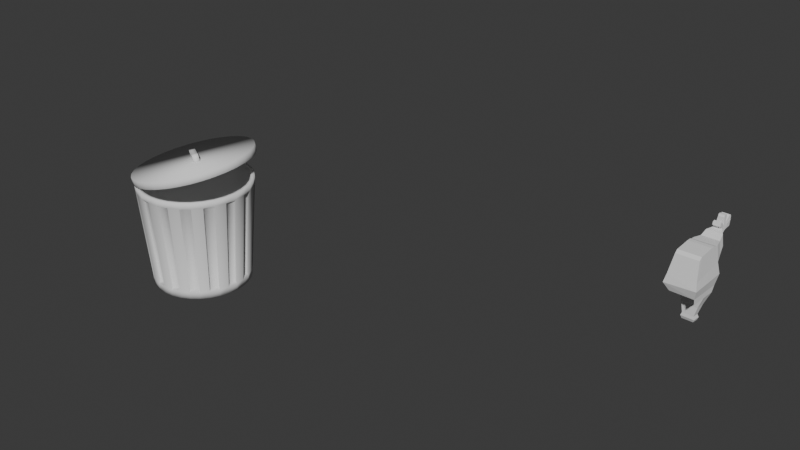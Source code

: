 # Source: Racoon8.blend  (saved by Blender 4.1.24; exported with 4.5.12 LTS)
import bpy
from mathutils import Matrix  # noqa: F401  (used for matrix-valued properties, if any)

bpy.ops.wm.read_factory_settings(use_empty=True)
scene = bpy.context.scene
scene.name = 'Scene'

# ---- collections
col_collection = bpy.data.collections.new('Collection'); scene.collection.children.link(col_collection)

# ---- world
world_world = bpy.data.worlds.new('World'); scene.world = world_world
world_world.use_nodes = True; world_world.node_tree.nodes.clear()
_N = world_world.node_tree.nodes; _L = world_world.node_tree.links
n0 = _N.new('ShaderNodeOutputWorld'); n0.name = 'World Output'; n0.location = (300, 300)
n1 = _N.new('ShaderNodeBackground'); n1.name = 'Background'; n1.location = (10, 300)
n1.inputs[0].default_value = (0.05088, 0.05088, 0.05088, 1.0)
_L.new(n1.outputs[0], n0.inputs[0])
n0.is_active_output = True
world_world.color = (0.05088, 0.05088, 0.05088)
world_world.use_sun_shadow = False
world_world.sun_shadow_jitter_overblur = 0.0

# ---- meshes
me_circle = bpy.data.meshes.new('Circle')
me_circle.from_pydata([(-1.879e-10, 0.9248, 0.005291), (-0.1804, 0.907, 0.005291), (-0.3539, 0.8544, 0.005291), (-0.5138, 0.7689, 0.005291), (-0.6539, 0.6539, 0.005291), (-0.7689, 0.5138, 0.005291), (-0.8544, 0.3539, 0.005291), (-0.907, 0.1804, 0.005291), (-0.9248, 3.006e-10, 0.005291), (-0.907, -0.1804, 0.005291), (-0.8544, -0.3539, 0.005291), (-0.7689, -0.5138, 0.005291), (-0.6539, -0.6539, 0.005291), (-0.5138, -0.7689, 0.005291), (-0.3539, -0.8544, 0.005291), (-0.1804, -0.907, 0.005291), (-1.879e-10, -0.9248, 0.005291), (0.1804, -0.907, 0.005291), (0.3539, -0.8544, 0.005291), (0.5138, -0.7689, 0.005291), (0.6539, -0.6539, 0.005291), (0.7689, -0.5138, 0.005291), (0.8544, -0.3539, 0.005291), (0.907, -0.1804, 0.005291), (0.9248, 3.006e-10, 0.005291), (0.907, 0.1804, 0.005291), (0.8544, 0.3539, 0.005291), (0.7689, 0.5138, 0.005291), (0.6539, 0.6539, 0.005291), (0.5138, 0.7689, 0.005291), (0.3539, 0.8544, 0.005291), (0.1804, 0.907, 0.005291), (-1.879e-10, 0.9248, 0.1354), (-0.1804, 0.907, 0.1354), (-0.3539, 0.8544, 0.1354), (-0.5138, 0.7689, 0.1354), (-0.6539, 0.6539, 0.1354), (-0.7689, 0.5138, 0.1354), (-0.8544, 0.3539, 0.1354), (-0.907, 0.1804, 0.1354), (-0.9248, 3.006e-10, 0.1354), (-0.907, -0.1804, 0.1354), (-0.8544, -0.3539, 0.1354), (-0.7689, -0.5138, 0.1354), (-0.6539, -0.6539, 0.1354), (-0.5138, -0.7689, 0.1354), (-0.3539, -0.8544, 0.1354), (-0.1804, -0.907, 0.1354), (-1.879e-10, -0.9248, 0.1354), (0.1804, -0.907, 0.1354), (0.3539, -0.8544, 0.1354), (0.5138, -0.7689, 0.1354), (0.6539, -0.6539, 0.1354), (0.7689, -0.5138, 0.1354), (0.8544, -0.3539, 0.1354), (0.907, -0.1804, 0.1354), (0.9248, 3.006e-10, 0.1354), (0.907, 0.1804, 0.1354), (0.8544, 0.3539, 0.1354), (0.7689, 0.5138, 0.1354), (0.6539, 0.6539, 0.1354), (0.5138, 0.7689, 0.1354), (0.3539, 0.8544, 0.1354), (0.1804, 0.907, 0.1354), (1.82e-08, 1.077, 2.004), (-0.2102, 1.057, 2.004), (-0.4123, 0.9954, 2.004), (-0.5986, 0.8958, 2.004), (-0.7618, 0.7618, 2.004), (-0.8958, 0.5986, 2.004), (-0.9954, 0.4123, 2.004), (-1.057, 0.2102, 2.004), (-1.077, -1.153e-09, 2.004), (-1.057, -0.2102, 2.004), (-0.9954, -0.4123, 2.004), (-0.8958, -0.5986, 2.004), (-0.7618, -0.7618, 2.004), (-0.5986, -0.8958, 2.004), (-0.4123, -0.9954, 2.004), (-0.2102, -1.057, 2.004), (1.82e-08, -1.077, 2.004), (0.2102, -1.057, 2.004), (0.4123, -0.9954, 2.004), (0.5986, -0.8958, 2.004), (0.7618, -0.7618, 2.004), (0.8958, -0.5986, 2.004), (0.9954, -0.4123, 2.004), (1.057, -0.2102, 2.004), (1.077, -1.153e-09, 2.004), (1.057, 0.2102, 2.004), (0.9954, 0.4123, 2.004), (0.8958, 0.5986, 2.004), (0.7618, 0.7618, 2.004), (0.5986, 0.8958, 2.004), (0.4123, 0.9954, 2.004), (0.2102, 1.057, 2.004), (0.2093, -1.052, 1.896), (1.714e-08, -1.073, 1.896), (-0.7587, 0.7587, 1.896), (-0.5961, 0.8921, 1.896), (0.2093, 1.052, 1.896), (0.4106, 0.9912, 1.896), (0.4106, -0.9912, 1.896), (-0.8921, 0.5961, 1.896), (1.714e-08, 1.073, 1.896), (0.5961, -0.8921, 1.896), (-0.9912, 0.4106, 1.896), (0.7587, -0.7587, 1.896), (-1.052, 0.2093, 1.896), (0.8921, -0.5961, 1.896), (-1.073, -1.087e-09, 1.896), (0.9912, -0.4106, 1.896), (-1.052, -0.2093, 1.896), (1.052, -0.2093, 1.896), (-0.9912, -0.4106, 1.896), (1.073, -1.087e-09, 1.896), (-0.8921, -0.5961, 1.896), (1.052, 0.2093, 1.896), (-0.7587, -0.7587, 1.896), (0.9912, 0.4106, 1.896), (-0.5961, -0.8921, 1.896), (0.8921, 0.5961, 1.896), (-0.4106, -0.9912, 1.896), (-0.2093, 1.052, 1.896), (0.7587, 0.7587, 1.896), (-0.2093, -1.052, 1.896), (-0.4106, 0.9912, 1.896), (0.5961, 0.8921, 1.896), (-0.3368, 0.813, 0.1754), (-0.1717, 0.8631, 0.1754), (-0.6223, 0.6223, 0.1754), (-0.4889, 0.7317, 0.1754), (-0.813, 0.3368, 0.1754), (-0.7317, 0.4889, 0.1754), (-0.88, 1.276e-10, 0.1754), (-0.8631, 0.1717, 0.1754), (-0.813, -0.3368, 0.1754), (-0.8631, -0.1717, 0.1754), (-0.6223, -0.6223, 0.1754), (-0.7317, -0.4889, 0.1754), (-0.3368, -0.813, 0.1754), (-0.4889, -0.7317, 0.1754), (-3.132e-10, -0.88, 0.1754), (-0.1717, -0.8631, 0.1754), (0.3368, -0.813, 0.1754), (0.1717, -0.8631, 0.1754), (0.6223, -0.6223, 0.1754), (0.4889, -0.7317, 0.1754), (0.813, -0.3368, 0.1754), (0.7317, -0.4889, 0.1754), (0.88, 1.276e-10, 0.1754), (0.8631, -0.1717, 0.1754), (0.813, 0.3368, 0.1754), (0.8631, 0.1717, 0.1754), (0.6223, 0.6223, 0.1754), (0.7317, 0.4889, 0.1754), (0.3368, 0.813, 0.1754), (0.4889, 0.7317, 0.1754), (-3.132e-10, 0.88, 0.1754), (0.1717, 0.8631, 0.1754), (1.616e-08, -1.02, 1.852), (-0.5667, 0.8482, 1.852), (0.3904, 0.9424, 1.852), (0.199, -1.0, 1.852), (-0.7213, 0.7213, 1.852), (0.199, 1.0, 1.852), (0.3904, -0.9424, 1.852), (-0.8482, 0.5667, 1.852), (1.616e-08, 1.02, 1.852), (0.5667, -0.8482, 1.852), (-0.9424, 0.3904, 1.852), (0.7213, -0.7213, 1.852), (-1.0, 0.199, 1.852), (0.8482, -0.5667, 1.852), (-1.02, -1.217e-09, 1.852), (0.9424, -0.3904, 1.852), (-1.0, -0.199, 1.852), (1.0, -0.199, 1.852), (-0.9424, -0.3904, 1.852), (1.02, -1.217e-09, 1.852), (-0.8482, -0.5667, 1.852), (1.0, 0.199, 1.852), (-0.7213, -0.7213, 1.852), (0.9424, 0.3904, 1.852), (-0.5667, -0.8482, 1.852), (0.8482, 0.5667, 1.852), (-0.3904, -0.9424, 1.852), (-0.199, 1.0, 1.852), (0.7213, 0.7213, 1.852), (-0.199, -1.0, 1.852), (-0.3904, 0.9424, 1.852), (0.5667, 0.8482, 1.852), (-0.1953, 0.9817, 2.004), (1.849e-08, 1.001, 2.004), (-0.3831, 0.9248, 2.004), (-0.5561, 0.8323, 2.004), (-0.7078, 0.7078, 2.004), (-0.8323, 0.5561, 2.004), (-0.9248, 0.3831, 2.004), (-0.9817, 0.1953, 2.004), (-1.001, -1.6e-09, 2.004), (-0.9817, -0.1953, 2.004), (-0.9248, -0.3831, 2.004), (-0.8323, -0.5561, 2.004), (-0.7078, -0.7078, 2.004), (-0.5561, -0.8323, 2.004), (-0.3831, -0.9248, 2.004), (-0.1953, -0.9817, 2.004), (1.849e-08, -1.001, 2.004), (0.1953, -0.9817, 2.004), (0.3831, -0.9248, 2.004), (0.5561, -0.8323, 2.004), (0.7078, -0.7078, 2.004), (0.8323, -0.5561, 2.004), (0.9248, -0.3831, 2.004), (0.9817, -0.1953, 2.004), (1.001, -1.6e-09, 2.004), (0.9817, 0.1953, 2.004), (0.9248, 0.3831, 2.004), (0.8323, 0.5561, 2.004), (0.7078, 0.7078, 2.004), (0.5561, 0.8323, 2.004), (0.3831, 0.9248, 2.004), (0.1953, 0.9817, 2.004), (-0.1545, 0.7765, 0.06896), (1.663e-07, 0.7917, 0.06896), (-0.303, 0.7314, 0.06896), (-0.4398, 0.6583, 0.06896), (-0.5598, 0.5598, 0.06896), (-0.6583, 0.4398, 0.06896), (-0.7314, 0.303, 0.06896), (-0.7765, 0.1545, 0.06896), (-0.7917, 5.647e-10, 0.06896), (-0.7765, -0.1545, 0.06896), (-0.7314, -0.303, 0.06896), (-0.6583, -0.4398, 0.06896), (-0.5598, -0.5598, 0.06896), (-0.4398, -0.6583, 0.06896), (-0.303, -0.7314, 0.06896), (-0.1545, -0.7765, 0.06896), (1.663e-07, -0.7917, 0.06896), (0.1545, -0.7765, 0.06896), (0.303, -0.7314, 0.06896), (0.4398, -0.6583, 0.06896), (0.5598, -0.5598, 0.06896), (0.6583, -0.4398, 0.06896), (0.7314, -0.303, 0.06896), (0.7765, -0.1545, 0.06896), (0.7917, 5.647e-10, 0.06896), (0.7765, 0.1545, 0.06896), (0.7314, 0.303, 0.06896), (0.6583, 0.4398, 0.06896), (0.5598, 0.5598, 0.06896), (0.4398, 0.6583, 0.06896), (0.303, 0.7314, 0.06896), (0.1545, 0.7765, 0.06896)], [], [(1, 0, 31, 30, 29, 28, 27, 26, 25, 24, 23, 22, 21, 20, 19, 18, 17, 16, 15, 14, 13, 12, 11, 10, 9, 8, 7, 6, 5, 4, 3, 2), (97, 96, 81, 80), (8, 9, 41, 40), (22, 23, 55, 54), (9, 10, 42, 41), (23, 24, 56, 55), (10, 11, 43, 42), (24, 25, 57, 56), (11, 12, 44, 43), (25, 26, 58, 57), (12, 13, 45, 44), (26, 27, 59, 58), (13, 14, 46, 45), (0, 1, 33, 32), (27, 28, 60, 59), (14, 15, 47, 46), (1, 2, 34, 33), (28, 29, 61, 60), (15, 16, 48, 47), (2, 3, 35, 34), (29, 30, 62, 61), (16, 17, 49, 48), (3, 4, 36, 35), (30, 31, 63, 62), (17, 18, 50, 49), (4, 5, 37, 36), (31, 0, 32, 63), (18, 19, 51, 50), (5, 6, 38, 37), (19, 20, 52, 51), (6, 7, 39, 38), (20, 21, 53, 52), (7, 8, 40, 39), (21, 22, 54, 53), (83, 84, 212, 211), (99, 98, 68, 67), (101, 100, 95, 94), (96, 102, 82, 81), (98, 103, 69, 68), (100, 104, 64, 95), (102, 105, 83, 82), (103, 106, 70, 69), (105, 107, 84, 83), (106, 108, 71, 70), (107, 109, 85, 84), (108, 110, 72, 71), (109, 111, 86, 85), (110, 112, 73, 72), (111, 113, 87, 86), (112, 114, 74, 73), (113, 115, 88, 87), (114, 116, 75, 74), (115, 117, 89, 88), (116, 118, 76, 75), (117, 119, 90, 89), (118, 120, 77, 76), (119, 121, 91, 90), (120, 122, 78, 77), (104, 123, 65, 64), (121, 124, 92, 91), (122, 125, 79, 78), (123, 126, 66, 65), (124, 127, 93, 92), (125, 97, 80, 79), (126, 99, 67, 66), (127, 101, 94, 93), (44, 118, 182, 138), (34, 35, 99, 126), (51, 52, 146, 147), (60, 61, 127, 124), (114, 112, 176, 178), (46, 47, 125, 122), (48, 97, 160, 142), (32, 33, 123, 104), (117, 57, 153, 181), (58, 59, 121, 119), (44, 45, 120, 118), (115, 113, 177, 179), (49, 50, 144, 145), (56, 57, 117, 115), (42, 43, 116, 114), (116, 43, 139, 180), (56, 115, 179, 150), (54, 55, 113, 111), (40, 41, 112, 110), (42, 114, 178, 136), (47, 48, 142, 143), (52, 53, 109, 107), (38, 39, 108, 106), (118, 116, 180, 182), (113, 55, 151, 177), (50, 51, 105, 102), (119, 117, 181, 183), (36, 37, 103, 98), (112, 41, 137, 176), (62, 63, 100, 101), (45, 46, 140, 141), (48, 49, 96, 97), (157, 156, 162, 191), (143, 142, 160, 189), (129, 128, 190, 187), (155, 154, 188, 185), (141, 140, 186, 184), (153, 152, 183, 181), (139, 138, 182, 180), (151, 150, 179, 177), (137, 136, 178, 176), (149, 148, 175, 173), (135, 134, 174, 172), (147, 146, 171, 169), (133, 132, 170, 167), (159, 158, 168, 165), (145, 144, 166, 163), (131, 130, 164, 161), (58, 119, 183, 152), (99, 35, 131, 161), (53, 54, 148, 149), (120, 45, 141, 184), (111, 109, 173, 175), (121, 59, 155, 185), (62, 101, 162, 156), (110, 108, 172, 174), (55, 56, 150, 151), (46, 122, 186, 140), (96, 49, 145, 163), (123, 33, 129, 187), (57, 58, 152, 153), (60, 124, 188, 154), (36, 98, 164, 130), (107, 105, 169, 171), (125, 47, 143, 189), (106, 103, 167, 170), (59, 60, 154, 155), (34, 126, 190, 128), (33, 34, 128, 129), (100, 63, 159, 165), (127, 61, 157, 191), (104, 100, 165, 168), (61, 62, 156, 157), (101, 127, 191, 162), (50, 102, 166, 144), (35, 36, 130, 131), (103, 37, 133, 167), (102, 96, 163, 166), (97, 125, 189, 160), (63, 32, 158, 159), (32, 104, 168, 158), (37, 38, 132, 133), (105, 51, 147, 169), (98, 99, 161, 164), (126, 123, 187, 190), (39, 40, 134, 135), (38, 106, 170, 132), (52, 107, 171, 146), (124, 121, 185, 188), (41, 42, 136, 137), (108, 39, 135, 172), (109, 53, 149, 173), (122, 120, 184, 186), (43, 44, 138, 139), (40, 110, 174, 134), (54, 111, 175, 148), (223, 193, 225, 255), (70, 71, 199, 198), (84, 85, 213, 212), (71, 72, 200, 199), (85, 86, 214, 213), (72, 73, 201, 200), (86, 87, 215, 214), (73, 74, 202, 201), (87, 88, 216, 215), (74, 75, 203, 202), (88, 89, 217, 216), (75, 76, 204, 203), (89, 90, 218, 217), (76, 77, 205, 204), (90, 91, 219, 218), (77, 78, 206, 205), (64, 65, 192, 193), (91, 92, 220, 219), (78, 79, 207, 206), (65, 66, 194, 192), (92, 93, 221, 220), (79, 80, 208, 207), (66, 67, 195, 194), (93, 94, 222, 221), (80, 81, 209, 208), (67, 68, 196, 195), (94, 95, 223, 222), (81, 82, 210, 209), (68, 69, 197, 196), (95, 64, 193, 223), (82, 83, 211, 210), (69, 70, 198, 197), (224, 226, 227, 228, 229, 230, 231, 232, 233, 234, 235, 236, 237, 238, 239, 240, 241, 242, 243, 244, 245, 246, 247, 248, 249, 250, 251, 252, 253, 254, 255, 225), (210, 211, 243, 242), (197, 198, 230, 229), (211, 212, 244, 243), (198, 199, 231, 230), (212, 213, 245, 244), (199, 200, 232, 231), (213, 214, 246, 245), (200, 201, 233, 232), (214, 215, 247, 246), (201, 202, 234, 233), (215, 216, 248, 247), (202, 203, 235, 234), (216, 217, 249, 248), (203, 204, 236, 235), (217, 218, 250, 249), (204, 205, 237, 236), (218, 219, 251, 250), (205, 206, 238, 237), (193, 192, 224, 225), (219, 220, 252, 251), (206, 207, 239, 238), (192, 194, 226, 224), (220, 221, 253, 252), (207, 208, 240, 239), (194, 195, 227, 226), (221, 222, 254, 253), (208, 209, 241, 240), (195, 196, 228, 227), (222, 223, 255, 254), (209, 210, 242, 241), (196, 197, 229, 228)])
me_circle.polygons.foreach_set('use_smooth', [True] * 226)
_uv = me_circle.uv_layers.new(name='UVMap')
_uv.uv.foreach_set('vector', [0.0, 0.0, 0.0, 0.0, 0.0, 0.0, 0.0, 0.0, 0.0, 0.0, 0.0, 0.0, 0.0, 0.0, 0.0, 0.0, 0.0, 0.0, 0.0, 0.0, 0.0, 0.0, 0.0, 0.0, 0.0, 0.0, 0.0, 0.0, 0.0, 0.0, 0.0, 0.0, 0.0, 0.0, 0.0, 0.0, 0.0, 0.0, 0.0, 0.0, 0.0, 0.0, 0.0, 0.0, 0.0, 0.0, 0.0, 0.0, 0.0, 0.0, 0.0, 0.0, 0.0, 0.0, 0.0, 0.0, 0.0, 0.0, 0.0, 0.0, 0.0, 0.0, 0.0, 0.0, 0.0, 0.0, 0.0, 0.0, 0.0, 0.0, 0.0, 0.0, 0.0, 0.0, 0.0, 0.0, 0.0, 0.0, 0.0, 0.0, 0.0, 0.0, 0.0, 0.0, 0.0, 0.0, 0.0, 0.0, 0.0, 0.0, 0.0, 0.0, 0.0, 0.0, 0.0, 0.0, 0.0, 0.0, 0.0, 0.0, 0.0, 0.0, 0.0, 0.0, 0.0, 0.0, 0.0, 0.0, 0.0, 0.0, 0.0, 0.0, 0.0, 0.0, 0.0, 0.0, 0.0, 0.0, 0.0, 0.0, 0.0, 0.0, 0.0, 0.0, 0.0, 0.0, 0.0, 0.0, 0.0, 0.0, 0.0, 0.0, 0.0, 0.0, 0.0, 0.0, 0.0, 0.0, 0.0, 0.0, 0.0, 0.0, 0.0, 0.0, 0.0, 0.0, 0.0, 0.0, 0.0, 0.0, 0.0, 0.0, 0.0, 0.0, 0.0, 0.0, 0.0, 0.0, 0.0, 0.0, 0.0, 0.0, 0.0, 0.0, 0.0, 0.0, 0.0, 0.0, 0.0, 0.0, 0.0, 0.0, 0.0, 0.0, 0.0, 0.0, 0.0, 0.0, 0.0, 0.0, 0.0, 0.0, 0.0, 0.0, 0.0, 0.0, 0.0, 0.0, 0.0, 0.0, 0.0, 0.0, 0.0, 0.0, 0.0, 0.0, 0.0, 0.0, 0.0, 0.0, 0.0, 0.0, 0.0, 0.0, 0.0, 0.0, 0.0, 0.0, 0.0, 0.0, 0.0, 0.0, 0.0, 0.0, 0.0, 0.0, 0.0, 0.0, 0.0, 0.0, 0.0, 0.0, 0.0, 0.0, 0.0, 0.0, 0.0, 0.0, 0.0, 0.0, 0.0, 0.0, 0.0, 0.0, 0.0, 0.0, 0.0, 0.0, 0.0, 0.0, 0.0, 0.0, 0.0, 0.0, 0.0, 0.0, 0.0, 0.0, 0.0, 0.0, 0.0, 0.0, 0.0, 0.0, 0.0, 0.0, 0.0, 0.0, 0.0, 0.0, 0.0, 0.0, 0.0, 0.0, 0.0, 0.0, 0.0, 0.0, 0.0, 0.0, 0.0, 0.0, 0.0, 0.0, 0.0, 0.0, 0.0, 0.0, 0.0, 0.0, 0.0, 0.0, 0.0, 0.0, 0.0, 0.0, 0.0, 0.0, 0.0, 0.0, 0.0, 0.0, 0.0, 0.0, 0.0, 0.0, 0.0, 0.0, 0.0, 0.0, 0.0, 0.0, 0.0, 0.0, 0.0, 0.0, 0.0, 0.0, 0.0, 0.0, 0.0, 0.0, 0.0, 0.0, 0.0, 0.0, 0.0, 0.0, 0.0, 0.0, 0.0, 0.0, 0.0, 0.0, 0.0, 0.0, 0.0, 0.0, 0.0, 0.0, 0.0, 0.0, 0.0, 0.0, 0.0, 0.0, 0.0, 0.0, 0.0, 0.0, 0.0, 0.0, 0.0, 0.0, 0.0, 0.0, 0.0, 0.0, 0.0, 0.0, 0.0, 0.0, 0.0, 0.0, 0.0, 0.0, 0.0, 0.0, 0.0, 0.0, 0.0, 0.0, 0.0, 0.0, 0.0, 0.0, 0.0, 0.0, 0.0, 0.0, 0.0, 0.0, 0.0, 0.0, 0.0, 0.0, 0.0, 0.0, 0.0, 0.0, 0.0, 0.0, 0.0, 0.0, 0.0, 0.0, 0.0, 0.0, 0.0, 0.0, 0.0, 0.0, 0.0, 0.0, 0.0, 0.0, 0.0, 0.0, 0.0, 0.0, 0.0, 0.0, 0.0, 0.0, 0.0, 0.0, 0.0, 0.0, 0.0, 0.0, 0.0, 0.0, 0.0, 0.0, 0.0, 0.0, 0.0, 0.0, 0.0, 0.0, 0.0, 0.0, 0.0, 0.0, 0.0, 0.0, 0.0, 0.0, 0.0, 0.0, 0.0, 0.0, 0.0, 0.0, 0.0, 0.0, 0.0, 0.0, 0.0, 0.0, 0.0, 0.0, 0.0, 0.0, 0.0, 0.0, 0.0, 0.0, 0.0, 0.0, 0.0, 0.0, 0.0, 0.0, 0.0, 0.0, 0.0, 0.0, 0.0, 0.0, 0.0, 0.0, 0.0, 0.0, 0.0, 0.0, 0.0, 0.0, 0.0, 0.0, 0.0, 0.0, 0.0, 0.0, 0.0, 0.0, 0.0, 0.0, 0.0, 0.0, 0.0, 0.0, 0.0, 0.0, 0.0, 0.0, 0.0, 0.0, 0.0, 0.0, 0.0, 0.0, 0.0, 0.0, 0.0, 0.0, 0.0, 0.0, 0.0, 0.0, 0.0, 0.0, 0.0, 0.0, 0.0, 0.0, 0.0, 0.0, 0.0, 0.0, 0.0, 0.0, 0.0, 0.0, 0.0, 0.0, 0.0, 0.0, 0.0, 0.0, 0.0, 0.0, 0.0, 0.0, 0.0, 0.0, 0.0, 0.0, 0.0, 0.0, 0.0, 0.0, 0.0, 0.0, 0.0, 0.0, 0.0, 0.0, 0.0, 0.0, 0.0, 0.0, 0.0, 0.0, 0.0, 0.0, 0.0, 0.0, 0.0, 0.0, 0.0, 0.0, 0.0, 0.0, 0.0, 0.0, 0.0, 0.0, 0.0, 0.0, 0.0, 0.0, 0.0, 0.0, 0.0, 0.0, 0.0, 0.0, 0.0, 0.0, 0.0, 0.0, 0.0, 0.0, 0.0, 0.0, 0.0, 0.0, 0.0, 0.0, 0.0, 0.0, 0.0, 0.0, 0.0, 0.0, 0.0, 0.0, 0.0, 0.0, 0.0, 0.0, 0.0, 0.0, 0.0, 0.0, 0.0, 0.0, 0.0, 0.0, 0.0, 0.0, 0.0, 0.0, 0.0, 0.0, 0.0, 0.0, 0.0, 0.0, 0.0, 0.0, 0.0, 0.0, 0.0, 0.0, 0.0, 0.0, 0.0, 0.0, 0.0, 0.0, 0.0, 0.0, 0.0, 0.0, 0.0, 0.0, 0.0, 0.0, 0.0, 0.0, 0.0, 0.0, 0.0, 0.0, 0.0, 0.0, 0.0, 0.0, 0.0, 0.0, 0.0, 0.0, 0.0, 0.0, 0.0, 0.0, 0.0, 0.0, 0.0, 0.0, 0.0, 0.0, 0.0, 0.0, 0.0, 0.0, 0.0, 0.0, 0.0, 0.0, 0.0, 0.0, 0.0, 0.0, 0.0, 0.0, 0.0, 0.0, 0.0, 0.0, 0.0, 0.0, 0.0, 0.0, 0.0, 0.0, 0.0, 0.0, 0.0, 0.0, 0.0, 0.0, 0.0, 0.0, 0.0, 0.0, 0.0, 0.0, 0.0, 0.0, 0.0, 0.0, 0.0, 0.0, 0.0, 0.0, 0.0, 0.0, 0.0, 0.0, 0.0, 0.0, 0.0, 0.0, 0.0, 0.0, 0.0, 0.0, 0.0, 0.0, 0.0, 0.0, 0.0, 0.0, 0.0, 0.0, 0.0, 0.0, 0.0, 0.0, 0.0, 0.0, 0.0, 0.0, 0.0, 0.0, 0.0, 0.0, 0.0, 0.0, 0.0, 0.0, 0.0, 0.0, 0.0, 0.0, 0.0, 0.0, 0.0, 0.0, 0.0, 0.0, 0.0, 0.0, 0.0, 0.0, 0.0, 0.0, 0.0, 0.0, 0.0, 0.0, 0.0, 0.0, 0.0, 0.0, 0.0, 0.0, 0.0, 0.0, 0.0, 0.0, 0.0, 0.0, 0.0, 0.0, 0.0, 0.0, 0.0, 0.0, 0.0, 0.0, 0.0, 0.0, 0.0, 0.0, 0.0, 0.0, 0.0, 0.0, 0.0, 0.0, 0.0, 0.0, 0.0, 0.0, 0.0, 0.0, 0.0, 0.0, 0.0, 0.0, 0.0, 0.0, 0.0, 0.0, 0.0, 0.0, 0.0, 0.0, 0.0, 0.0, 0.0, 0.0, 0.0, 0.0, 0.0, 0.0, 0.0, 0.0, 0.0, 0.0, 0.0, 0.0, 0.0, 0.0, 0.0, 0.0, 0.0, 0.0, 0.0, 0.0, 0.0, 0.0, 0.0, 0.0, 0.0, 0.0, 0.0, 0.0, 0.0, 0.0, 0.0, 0.0, 0.0, 0.0, 0.0, 0.0, 0.0, 0.0, 0.0, 0.0, 0.0, 0.0, 0.0, 0.0, 0.0, 0.0, 0.0, 0.0, 0.0, 0.0, 0.0, 0.0, 0.0, 0.0, 0.0, 0.0, 0.0, 0.0, 0.0, 0.0, 0.0, 0.0, 0.0, 0.0, 0.0, 0.0, 0.0, 0.0, 0.0, 0.0, 0.0, 0.0, 0.0, 0.0, 0.0, 0.0, 0.0, 0.0, 0.0, 0.0, 0.0, 0.0, 0.0, 0.0, 0.0, 0.0, 0.0, 0.0, 0.0, 0.0, 0.0, 0.0, 0.0, 0.0, 0.0, 0.0, 0.0, 0.0, 0.0, 0.0, 0.0, 0.0, 0.0, 0.0, 0.0, 0.0, 0.0, 0.0, 0.0, 0.0, 0.0, 0.0, 0.0, 0.0, 0.0, 0.0, 0.0, 0.0, 0.0, 0.0, 0.0, 0.0, 0.0, 0.0, 0.0, 0.0, 0.0, 0.0, 0.0, 0.0, 0.0, 0.0, 0.0, 0.0, 0.0, 0.0, 0.0, 0.0, 0.0, 0.0, 0.0, 0.0, 0.0, 0.0, 0.0, 0.0, 0.0, 0.0, 0.0, 0.0, 0.0, 0.0, 0.0, 0.0, 0.0, 0.0, 0.0, 0.0, 0.0, 0.0, 0.0, 0.0, 0.0, 0.0, 0.0, 0.0, 0.0, 0.0, 0.0, 0.0, 0.0, 0.0, 0.0, 0.0, 0.0, 0.0, 0.0, 0.0, 0.0, 0.0, 0.0, 0.0, 0.0, 0.0, 0.0, 0.0, 0.0, 0.0, 0.0, 0.0, 0.0, 0.0, 0.0, 0.0, 0.0, 0.0, 0.0, 0.0, 0.0, 0.0, 0.0, 0.0, 0.0, 0.0, 0.0, 0.0, 0.0, 0.0, 0.0, 0.0, 0.0, 0.0, 0.0, 0.0, 0.0, 0.0, 0.0, 0.0, 0.0, 0.0, 0.0, 0.0, 0.0, 0.0, 0.0, 0.0, 0.0, 0.0, 0.0, 0.0, 0.0, 0.0, 0.0, 0.0, 0.0, 0.0, 0.0, 0.0, 0.0, 0.0, 0.0, 0.0, 0.0, 0.0, 0.0, 0.0, 0.0, 0.0, 0.0, 0.0, 0.0, 0.0, 0.0, 0.0, 0.0, 0.0, 0.0, 0.0, 0.0, 0.0, 0.0, 0.0, 0.0, 0.0, 0.0, 0.0, 0.0, 0.0, 0.0, 0.0, 0.0, 0.0, 0.0, 0.0, 0.0, 0.0, 0.0, 0.0, 0.0, 0.0, 0.0, 0.0, 0.0, 0.0, 0.0, 0.0, 0.0, 0.0, 0.0, 0.0, 0.0, 0.0, 0.0, 0.0, 0.0, 0.0, 0.0, 0.0, 0.0, 0.0, 0.0, 0.0, 0.0, 0.0, 0.0, 0.0, 0.0, 0.0, 0.0, 0.0, 0.0, 0.0, 0.0, 0.0, 0.0, 0.0, 0.0, 0.0, 0.0, 0.0, 0.0, 0.0, 0.0, 0.0, 0.0, 0.0, 0.0, 0.0, 0.0, 0.0, 0.0, 0.0, 0.0, 0.0, 0.0, 0.0, 0.0, 0.0, 0.0, 0.0, 0.0, 0.0, 0.0, 0.0, 0.0, 0.0, 0.0, 0.0, 0.0, 0.0, 0.0, 0.0, 0.0, 0.0, 0.0, 0.0, 0.0, 0.0, 0.0, 0.0, 0.0, 0.0, 0.0, 0.0, 0.0, 0.0, 0.0, 0.0, 0.0, 0.0, 0.0, 0.0, 0.0, 0.0, 0.0, 0.0, 0.0, 0.0, 0.0, 0.0, 0.0, 0.0, 0.0, 0.0, 0.0, 0.0, 0.0, 0.0, 0.0, 0.0, 0.0, 0.0, 0.0, 0.0, 0.0, 0.0, 0.0, 0.0, 0.0, 0.0, 0.0, 0.0, 0.0, 0.0, 0.0, 0.0, 0.0, 0.0, 0.0, 0.0, 0.0, 0.0, 0.0, 0.0, 0.0, 0.0, 0.0, 0.0, 0.0, 0.0, 0.0, 0.0, 0.0, 0.0, 0.0, 0.0, 0.0, 0.0, 0.0, 0.0, 0.0, 0.0, 0.0, 0.0, 0.0, 0.0, 0.0, 0.0, 0.0, 0.0, 0.0, 0.0, 0.0, 0.0, 0.0, 0.0, 0.0, 0.0, 0.0, 0.0, 0.0, 0.0, 0.0, 0.0, 0.0, 0.0, 0.0, 0.0, 0.0, 0.0, 0.0, 0.0, 0.0, 0.0, 0.0, 0.0, 0.0, 0.0, 0.0, 0.0, 0.0, 0.0, 0.0, 0.0, 0.0, 0.0, 0.0, 0.0, 0.0, 0.0, 0.0, 0.0, 0.0, 0.0, 0.0, 0.0, 0.0, 0.0, 0.0, 0.0, 0.0, 0.0, 0.0, 0.0, 0.0, 0.0, 0.0, 0.0, 0.0, 0.0, 0.0, 0.0, 0.0, 0.0, 0.0, 0.0, 0.0, 0.0, 0.0, 0.0, 0.0, 0.0, 0.0, 0.0, 0.0, 0.0, 0.0, 0.0, 0.0, 0.0, 0.0, 0.0, 0.0, 0.0, 0.0, 0.0, 0.0, 0.0, 0.0, 0.0, 0.0, 0.0, 0.0, 0.0, 0.0, 0.0, 0.0, 0.0, 0.0, 0.0, 0.0, 0.0, 0.0, 0.0, 0.0, 0.0, 0.0, 0.0, 0.0, 0.0, 0.0, 0.0, 0.0, 0.0, 0.0, 0.0, 0.0, 0.0, 0.0, 0.0, 0.0, 0.0, 0.0, 0.0, 0.0, 0.0, 0.0, 0.0, 0.0, 0.0, 0.0, 0.0, 0.0, 0.0, 0.0, 0.0, 0.0, 0.0, 0.0, 0.0, 0.0, 0.0, 0.0, 0.0, 0.0, 0.0, 0.0, 0.0, 0.0, 0.0, 0.0, 0.0, 0.0, 0.0, 0.0, 0.0, 0.0, 0.0, 0.0, 0.0, 0.0, 0.0, 0.0, 0.0, 0.0, 0.0, 0.0, 0.0, 0.0, 0.0, 0.0, 0.0, 0.0, 0.0, 0.0, 0.0, 0.0, 0.0, 0.0, 0.0, 0.0, 0.0, 0.0, 0.0, 0.0, 0.0, 0.0, 0.0, 0.0, 0.0, 0.0, 0.0, 0.0, 0.0, 0.0, 0.0, 0.0, 0.0, 0.0, 0.0, 0.0, 0.0, 0.0, 0.0, 0.0, 0.0, 0.0, 0.0, 0.0, 0.0, 0.0, 0.0, 0.0, 0.0, 0.0, 0.0, 0.0, 0.0, 0.0, 0.0, 0.0, 0.0, 0.0, 0.0, 0.0, 0.0, 0.0, 0.0, 0.0, 0.0, 0.0, 0.0, 0.0, 0.0, 0.0, 0.0, 0.0, 0.0, 0.0, 0.0, 0.0, 0.0, 0.0, 0.0, 0.0, 0.0, 0.0, 0.0, 0.0, 0.0, 0.0, 0.0, 0.0, 0.0, 0.0, 0.0, 0.0, 0.0, 0.0, 0.0, 0.0, 0.0, 0.0, 0.0, 0.0, 0.0, 0.0, 0.0, 0.0, 0.0, 0.0, 0.0, 0.0, 0.0, 0.0, 0.0, 0.0, 0.0, 0.0, 0.0, 0.0, 0.0, 0.0, 0.0, 0.0, 0.0, 0.0, 0.0, 0.0, 0.0, 0.0, 0.0, 0.0, 0.0, 0.0, 0.0, 0.0, 0.0, 0.0, 0.0, 0.0, 0.0, 0.0, 0.0, 0.0, 0.0, 0.0, 0.0, 0.0, 0.0, 0.0, 0.0, 0.0, 0.0, 0.0, 0.0, 0.0, 0.0, 0.0, 0.0, 0.0, 0.0, 0.0, 0.0, 0.0, 0.0, 0.0, 0.0, 0.0, 0.0, 0.0, 0.0, 0.0, 0.0, 0.0, 0.0, 0.0, 0.0, 0.0, 0.0, 0.0, 0.0, 0.0, 0.0, 0.0, 0.0, 0.0, 0.0, 0.0, 0.0, 0.0, 0.0, 0.0, 0.0, 0.0, 0.0, 0.0, 0.0, 0.0, 0.0, 0.0, 0.0, 0.0, 0.0, 0.0, 0.0, 0.0, 0.0, 0.0, 0.0, 0.0, 0.0, 0.0, 0.0, 0.0, 0.0, 0.0, 0.0, 0.0, 0.0, 0.0, 0.0, 0.0, 0.0, 0.0, 0.0, 0.0, 0.0, 0.0, 0.0, 0.0, 0.0, 0.0, 0.0, 0.0, 0.0, 0.0, 0.0, 0.0, 0.0, 0.0, 0.0, 0.0, 0.0, 0.0, 0.0, 0.0, 0.0, 0.0, 0.0, 0.0, 0.0, 0.0, 0.0, 0.0, 0.0, 0.0, 0.0, 0.0, 0.0, 0.0, 0.0, 0.0, 0.0, 0.0, 0.0, 0.0, 0.0, 0.0, 0.0, 0.0, 0.0, 0.0, 0.0, 0.0, 0.0, 0.0, 0.0, 0.0, 0.0, 0.0, 0.0, 0.0, 0.0, 0.0, 0.0, 0.0, 0.0, 0.0, 0.0, 0.0, 0.0, 0.0, 0.0, 0.0, 0.0, 0.0, 0.0, 0.0, 0.0, 0.0, 0.0, 0.0, 0.0, 0.0, 0.0, 0.0, 0.0, 0.0, 0.0, 0.0, 0.0, 0.0, 0.0, 0.0, 0.0, 0.0, 0.0, 0.0, 0.0, 0.0, 0.0, 0.0, 0.0, 0.0, 0.0, 0.0, 0.0, 0.0, 0.0, 0.0, 0.0, 0.0, 0.0, 0.0, 0.0, 0.0, 0.0, 0.0, 0.0, 0.0, 0.0, 0.0, 0.0, 0.0, 0.0, 0.0, 0.0, 0.0, 0.0, 0.0, 0.0, 0.0, 0.0, 0.0, 0.0, 0.0, 0.0, 0.0, 0.0, 0.0, 0.0, 0.0, 0.0, 0.0, 0.0, 0.0, 0.0, 0.0, 0.0, 0.0, 0.0, 0.0, 0.0, 0.0, 0.0, 0.0, 0.0, 0.0, 0.0, 0.0, 0.0, 0.0, 0.0, 0.0, 0.0, 0.0, 0.0, 0.0, 0.0, 0.0, 0.0, 0.0, 0.0, 0.0, 0.0, 0.0, 0.0, 0.0, 0.0, 0.0, 0.0, 0.0, 0.0, 0.0, 0.0, 0.0, 0.0, 0.0, 0.0, 0.0, 0.0, 0.0, 0.0, 0.0, 0.0, 0.0, 0.0, 0.0, 0.0, 0.0, 0.0, 0.0, 0.0, 0.0, 0.0, 0.0, 0.0, 0.0, 0.0, 0.0, 0.0, 0.0, 0.0, 0.0, 0.0, 0.0, 0.0, 0.0, 0.0, 0.0, 0.0, 0.0, 0.0, 0.0, 0.0, 0.0, 0.0, 0.0, 0.0, 0.0, 0.0, 0.0, 0.0, 0.0, 0.0, 0.0, 0.0, 0.0, 0.0, 0.0, 0.0, 0.0, 0.0, 0.0, 0.0, 0.0, 0.0, 0.0, 0.0, 0.0, 0.0, 0.0, 0.0, 0.0, 0.0, 0.0, 0.0, 0.0, 0.0, 0.0, 0.0, 0.0, 0.0, 0.0, 0.0, 0.0, 0.0, 0.0, 0.0, 0.0, 0.0, 0.0, 0.0, 0.0, 0.0, 0.0, 0.0, 0.0, 0.0, 0.0, 0.0, 0.0, 0.0, 0.0, 0.0, 0.0, 0.0, 0.0, 0.0, 0.0, 0.0, 0.0, 0.0, 0.0, 0.0])
me_circle.update()
me_circle_001 = bpy.data.meshes.new('Circle.001')
me_circle_001.from_pydata([(0.0, 1.0, 0.0), (-0.1951, 0.9808, 0.0), (-0.3827, 0.9239, 0.0), (-0.5556, 0.8315, 0.0), (-0.7071, 0.7071, 0.0), (-0.8315, 0.5556, 0.0), (-0.9239, 0.3827, 0.0), (-0.9808, 0.1951, 0.0), (-1.0, 0.0, 0.0), (-0.9808, -0.1951, 0.0), (-0.9239, -0.3827, 0.0), (-0.8315, -0.5556, 0.0), (-0.7071, -0.7071, 0.0), (-0.5556, -0.8315, 0.0), (-0.3827, -0.9239, 0.0), (-0.1951, -0.9808, 0.0), (0.0, -1.0, 0.0), (0.1951, -0.9808, 0.0), (0.3827, -0.9239, 0.0), (0.5556, -0.8315, 0.0), (0.7071, -0.7071, 0.0), (0.8315, -0.5556, 0.0), (0.9239, -0.3827, 0.0), (0.9808, -0.1951, 0.0), (1.0, 0.0, 0.0), (0.9808, 0.1951, 0.0), (0.9239, 0.3827, 0.0), (0.8315, 0.5556, 0.0), (0.7071, 0.7071, 0.0), (0.5556, 0.8315, 0.0), (0.3827, 0.9239, 0.0), (0.1951, 0.9808, 0.0), (-0.1951, 0.9808, 0.06854), (0.0, 1.0, 0.06854), (-0.3827, 0.9239, 0.06854), (-0.5556, 0.8315, 0.06854), (-0.7071, 0.7071, 0.06854), (-0.8315, 0.5556, 0.06854), (-0.9239, 0.3827, 0.06854), (-0.9808, 0.1951, 0.06854), (-1.0, 0.0, 0.06854), (-0.9808, -0.1951, 0.06854), (-0.9239, -0.3827, 0.06854), (-0.8315, -0.5556, 0.06854), (-0.7071, -0.7071, 0.06854), (-0.5556, -0.8315, 0.06854), (-0.3827, -0.9239, 0.06854), (-0.1951, -0.9808, 0.06854), (0.0, -1.0, 0.06854), (0.1951, -0.9808, 0.06854), (0.3827, -0.9239, 0.06854), (0.5556, -0.8315, 0.06854), (0.7071, -0.7071, 0.06854), (0.8315, -0.5556, 0.06854), (0.9239, -0.3827, 0.06854), (0.9808, -0.1951, 0.06854), (1.0, 0.0, 0.06854), (0.9808, 0.1951, 0.06854), (0.9239, 0.3827, 0.06854), (0.8315, 0.5556, 0.06854), (0.7071, 0.7071, 0.06854), (0.5556, 0.8315, 0.06854), (0.3827, 0.9239, 0.06854), (0.1951, 0.9808, 0.06854), (-0.1819, 0.9142, 8.087e-09), (-2.361e-10, 0.9322, 8.087e-09), (-0.3567, 0.8612, 8.087e-09), (-0.5179, 0.7751, 8.087e-09), (-0.6591, 0.6591, 8.087e-09), (-0.7751, 0.5179, 8.087e-09), (-0.8612, 0.3567, 8.087e-09), (-0.9142, 0.1819, 8.087e-09), (-0.9322, -2.361e-10, 8.087e-09), (-0.9142, -0.1819, 8.087e-09), (-0.8612, -0.3567, 8.087e-09), (-0.7751, -0.5179, 8.087e-09), (-0.6591, -0.6591, 8.087e-09), (-0.5179, -0.7751, 8.087e-09), (-0.3567, -0.8612, 8.087e-09), (-0.1819, -0.9142, 8.087e-09), (-2.361e-10, -0.9322, 8.087e-09), (0.1819, -0.9142, 8.087e-09), (0.3567, -0.8612, 8.087e-09), (0.5179, -0.7751, 8.087e-09), (0.6591, -0.6591, 8.087e-09), (0.7751, -0.5179, 8.087e-09), (0.8612, -0.3567, 8.087e-09), (0.9142, -0.1819, 8.087e-09), (0.9322, -2.361e-10, 8.087e-09), (0.9142, 0.1819, 8.087e-09), (0.8612, 0.3567, 8.087e-09), (0.7751, 0.5179, 8.087e-09), (0.6591, 0.6591, 8.087e-09), (0.5179, 0.7751, 8.087e-09), (0.3567, 0.8612, 8.087e-09), (0.1819, 0.9142, 8.087e-09), (-0.1819, 0.9142, 0.05212), (-2.361e-10, 0.9322, 0.05212), (-0.3567, 0.8612, 0.05212), (-0.5179, 0.7751, 0.05212), (-0.6591, 0.6591, 0.05212), (-0.7751, 0.5179, 0.05212), (-0.8612, 0.3567, 0.05212), (-0.9142, 0.1819, 0.05212), (-0.9322, -2.361e-10, 0.05212), (-0.9142, -0.1819, 0.05212), (-0.8612, -0.3567, 0.05212), (-0.7751, -0.5179, 0.05212), (-0.6591, -0.6591, 0.05212), (-0.5179, -0.7751, 0.05212), (-0.3567, -0.8612, 0.05212), (-0.1819, -0.9142, 0.05212), (-2.361e-10, -0.9322, 0.05212), (0.1819, -0.9142, 0.05212), (0.3567, -0.8612, 0.05212), (0.5179, -0.7751, 0.05212), (0.6591, -0.6591, 0.05212), (0.7751, -0.5179, 0.05212), (0.8612, -0.3567, 0.05212), (0.9142, -0.1819, 0.05212), (0.9322, -2.361e-10, 0.05212), (0.9142, 0.1819, 0.05212), (0.8612, 0.3567, 0.05212), (0.7751, 0.5179, 0.05212), (0.6591, 0.6591, 0.05212), (0.5179, 0.7751, 0.05212), (0.3567, 0.8612, 0.05212), (0.1819, 0.9142, 0.05212)], [], [(28, 27, 91, 92), (32, 34, 35, 36, 37, 38, 39, 40, 41, 42, 43, 44, 45, 46, 47, 48, 49, 50, 51, 52, 53, 54, 55, 56, 57, 58, 59, 60, 61, 62, 63, 33), (9, 10, 42, 41), (23, 24, 56, 55), (10, 11, 43, 42), (24, 25, 57, 56), (11, 12, 44, 43), (25, 26, 58, 57), (12, 13, 45, 44), (26, 27, 59, 58), (13, 14, 46, 45), (0, 1, 32, 33), (27, 28, 60, 59), (14, 15, 47, 46), (1, 2, 34, 32), (28, 29, 61, 60), (15, 16, 48, 47), (2, 3, 35, 34), (29, 30, 62, 61), (16, 17, 49, 48), (3, 4, 36, 35), (30, 31, 63, 62), (17, 18, 50, 49), (4, 5, 37, 36), (31, 0, 33, 63), (18, 19, 51, 50), (5, 6, 38, 37), (19, 20, 52, 51), (6, 7, 39, 38), (20, 21, 53, 52), (7, 8, 40, 39), (21, 22, 54, 53), (8, 9, 41, 40), (22, 23, 55, 54), (90, 89, 121, 122), (15, 14, 78, 79), (2, 1, 64, 66), (29, 28, 92, 93), (16, 15, 79, 80), (3, 2, 66, 67), (30, 29, 93, 94), (17, 16, 80, 81), (4, 3, 67, 68), (31, 30, 94, 95), (18, 17, 81, 82), (5, 4, 68, 69), (0, 31, 95, 65), (19, 18, 82, 83), (6, 5, 69, 70), (20, 19, 83, 84), (7, 6, 70, 71), (21, 20, 84, 85), (8, 7, 71, 72), (22, 21, 85, 86), (9, 8, 72, 73), (23, 22, 86, 87), (10, 9, 73, 74), (24, 23, 87, 88), (11, 10, 74, 75), (25, 24, 88, 89), (12, 11, 75, 76), (26, 25, 89, 90), (13, 12, 76, 77), (27, 26, 90, 91), (14, 13, 77, 78), (1, 0, 65, 64), (96, 97, 127, 126, 125, 124, 123, 122, 121, 120, 119, 118, 117, 116, 115, 114, 113, 112, 111, 110, 109, 108, 107, 106, 105, 104, 103, 102, 101, 100, 99, 98), (77, 76, 108, 109), (91, 90, 122, 123), (78, 77, 109, 110), (64, 65, 97, 96), (92, 91, 123, 124), (79, 78, 110, 111), (66, 64, 96, 98), (93, 92, 124, 125), (80, 79, 111, 112), (67, 66, 98, 99), (94, 93, 125, 126), (81, 80, 112, 113), (68, 67, 99, 100), (95, 94, 126, 127), (82, 81, 113, 114), (69, 68, 100, 101), (65, 95, 127, 97), (83, 82, 114, 115), (70, 69, 101, 102), (84, 83, 115, 116), (71, 70, 102, 103), (85, 84, 116, 117), (72, 71, 103, 104), (86, 85, 117, 118), (73, 72, 104, 105), (87, 86, 118, 119), (74, 73, 105, 106), (88, 87, 119, 120), (75, 74, 106, 107), (89, 88, 120, 121), (76, 75, 107, 108)])
me_circle_001.polygons.foreach_set('use_smooth', [True] * 98)
_uv = me_circle_001.uv_layers.new(name='UVMap')
_uv.uv.foreach_set('vector', [0.0, 0.0, 0.0, 0.0, 0.0, 0.0, 0.0, 0.0, 0.0, 0.0, 0.0, 0.0, 0.0, 0.0, 0.0, 0.0, 0.0, 0.0, 0.0, 0.0, 0.0, 0.0, 0.0, 0.0, 0.0, 0.0, 0.0, 0.0, 0.0, 0.0, 0.0, 0.0, 0.0, 0.0, 0.0, 0.0, 0.0, 0.0, 0.0, 0.0, 0.0, 0.0, 0.0, 0.0, 0.0, 0.0, 0.0, 0.0, 0.0, 0.0, 0.0, 0.0, 0.0, 0.0, 0.0, 0.0, 0.0, 0.0, 0.0, 0.0, 0.0, 0.0, 0.0, 0.0, 0.0, 0.0, 0.0, 0.0, 0.0, 0.0, 0.0, 0.0, 0.0, 0.0, 0.0, 0.0, 0.0, 0.0, 0.0, 0.0, 0.0, 0.0, 0.0, 0.0, 0.0, 0.0, 0.0, 0.0, 0.0, 0.0, 0.0, 0.0, 0.0, 0.0, 0.0, 0.0, 0.0, 0.0, 0.0, 0.0, 0.0, 0.0, 0.0, 0.0, 0.0, 0.0, 0.0, 0.0, 0.0, 0.0, 0.0, 0.0, 0.0, 0.0, 0.0, 0.0, 0.0, 0.0, 0.0, 0.0, 0.0, 0.0, 0.0, 0.0, 0.0, 0.0, 0.0, 0.0, 0.0, 0.0, 0.0, 0.0, 0.0, 0.0, 0.0, 0.0, 0.0, 0.0, 0.0, 0.0, 0.0, 0.0, 0.0, 0.0, 0.0, 0.0, 0.0, 0.0, 0.0, 0.0, 0.0, 0.0, 0.0, 0.0, 0.0, 0.0, 0.0, 0.0, 0.0, 0.0, 0.0, 0.0, 0.0, 0.0, 0.0, 0.0, 0.0, 0.0, 0.0, 0.0, 0.0, 0.0, 0.0, 0.0, 0.0, 0.0, 0.0, 0.0, 0.0, 0.0, 0.0, 0.0, 0.0, 0.0, 0.0, 0.0, 0.0, 0.0, 0.0, 0.0, 0.0, 0.0, 0.0, 0.0, 0.0, 0.0, 0.0, 0.0, 0.0, 0.0, 0.0, 0.0, 0.0, 0.0, 0.0, 0.0, 0.0, 0.0, 0.0, 0.0, 0.0, 0.0, 0.0, 0.0, 0.0, 0.0, 0.0, 0.0, 0.0, 0.0, 0.0, 0.0, 0.0, 0.0, 0.0, 0.0, 0.0, 0.0, 0.0, 0.0, 0.0, 0.0, 0.0, 0.0, 0.0, 0.0, 0.0, 0.0, 0.0, 0.0, 0.0, 0.0, 0.0, 0.0, 0.0, 0.0, 0.0, 0.0, 0.0, 0.0, 0.0, 0.0, 0.0, 0.0, 0.0, 0.0, 0.0, 0.0, 0.0, 0.0, 0.0, 0.0, 0.0, 0.0, 0.0, 0.0, 0.0, 0.0, 0.0, 0.0, 0.0, 0.0, 0.0, 0.0, 0.0, 0.0, 0.0, 0.0, 0.0, 0.0, 0.0, 0.0, 0.0, 0.0, 0.0, 0.0, 0.0, 0.0, 0.0, 0.0, 0.0, 0.0, 0.0, 0.0, 0.0, 0.0, 0.0, 0.0, 0.0, 0.0, 0.0, 0.0, 0.0, 0.0, 0.0, 0.0, 0.0, 0.0, 0.0, 0.0, 0.0, 0.0, 0.0, 0.0, 0.0, 0.0, 0.0, 0.0, 0.0, 0.0, 0.0, 0.0, 0.0, 0.0, 0.0, 0.0, 0.0, 0.0, 0.0, 0.0, 0.0, 0.0, 0.0, 0.0, 0.0, 0.0, 0.0, 0.0, 0.0, 0.0, 0.0, 0.0, 0.0, 0.0, 0.0, 0.0, 0.0, 0.0, 0.0, 0.0, 0.0, 0.0, 0.0, 0.0, 0.0, 0.0, 0.0, 0.0, 0.0, 0.0, 0.0, 0.0, 0.0, 0.0, 0.0, 0.0, 0.0, 0.0, 0.0, 0.0, 0.0, 0.0, 0.0, 0.0, 0.0, 0.0, 0.0, 0.0, 0.0, 0.0, 0.0, 0.0, 0.0, 0.0, 0.0, 0.0, 0.0, 0.0, 0.0, 0.0, 0.0, 0.0, 0.0, 0.0, 0.0, 0.0, 0.0, 0.0, 0.0, 0.0, 0.0, 0.0, 0.0, 0.0, 0.0, 0.0, 0.0, 0.0, 0.0, 0.0, 0.0, 0.0, 0.0, 0.0, 0.0, 0.0, 0.0, 0.0, 0.0, 0.0, 0.0, 0.0, 0.0, 0.0, 0.0, 0.0, 0.0, 0.0, 0.0, 0.0, 0.0, 0.0, 0.0, 0.0, 0.0, 0.0, 0.0, 0.0, 0.0, 0.0, 0.0, 0.0, 0.0, 0.0, 0.0, 0.0, 0.0, 0.0, 0.0, 0.0, 0.0, 0.0, 0.0, 0.0, 0.0, 0.0, 0.0, 0.0, 0.0, 0.0, 0.0, 0.0, 0.0, 0.0, 0.0, 0.0, 0.0, 0.0, 0.0, 0.0, 0.0, 0.0, 0.0, 0.0, 0.0, 0.0, 0.0, 0.0, 0.0, 0.0, 0.0, 0.0, 0.0, 0.0, 0.0, 0.0, 0.0, 0.0, 0.0, 0.0, 0.0, 0.0, 0.0, 0.0, 0.0, 0.0, 0.0, 0.0, 0.0, 0.0, 0.0, 0.0, 0.0, 0.0, 0.0, 0.0, 0.0, 0.0, 0.0, 0.0, 0.0, 0.0, 0.0, 0.0, 0.0, 0.0, 0.0, 0.0, 0.0, 0.0, 0.0, 0.0, 0.0, 0.0, 0.0, 0.0, 0.0, 0.0, 0.0, 0.0, 0.0, 0.0, 0.0, 0.0, 0.0, 0.0, 0.0, 0.0, 0.0, 0.0, 0.0, 0.0, 0.0, 0.0, 0.0, 0.0, 0.0, 0.0, 0.0, 0.0, 0.0, 0.0, 0.0, 0.0, 0.0, 0.0, 0.0, 0.0, 0.0, 0.0, 0.0, 0.0, 0.0, 0.0, 0.0, 0.0, 0.0, 0.0, 0.0, 0.0, 0.0, 0.0, 0.0, 0.0, 0.0, 0.0, 0.0, 0.0, 0.0, 0.0, 0.0, 0.0, 0.0, 0.0, 0.0, 0.0, 0.0, 0.0, 0.0, 0.0, 0.0, 0.0, 0.0, 0.0, 0.0, 0.0, 0.0, 0.0, 0.0, 0.0, 0.0, 0.0, 0.0, 0.0, 0.0, 0.0, 0.0, 0.0, 0.0, 0.0, 0.0, 0.0, 0.0, 0.0, 0.0, 0.0, 0.0, 0.0, 0.0, 0.0, 0.0, 0.0, 0.0, 0.0, 0.0, 0.0, 0.0, 0.0, 0.0, 0.0, 0.0, 0.0, 0.0, 0.0, 0.0, 0.0, 0.0, 0.0, 0.0, 0.0, 0.0, 0.0, 0.0, 0.0, 0.0, 0.0, 0.0, 0.0, 0.0, 0.0, 0.0, 0.0, 0.0, 0.0, 0.0, 0.0, 0.0, 0.0, 0.0, 0.0, 0.0, 0.0, 0.0, 0.0, 0.0, 0.0, 0.0, 0.0, 0.0, 0.0, 0.0, 0.0, 0.0, 0.0, 0.0, 0.0, 0.0, 0.0, 0.0, 0.0, 0.0, 0.0, 0.0, 0.0, 0.0, 0.0, 0.0, 0.0, 0.0, 0.0, 0.0, 0.0, 0.0, 0.0, 0.0, 0.0, 0.0, 0.0, 0.0, 0.0, 0.0, 0.0, 0.0, 0.0, 0.0, 0.0, 0.0, 0.0, 0.0, 0.0, 0.0, 0.0, 0.0, 0.0, 0.0, 0.0, 0.0, 0.0, 0.0, 0.0, 0.0, 0.0, 0.0, 0.0, 0.0, 0.0, 0.0, 0.0, 0.0, 0.0, 0.0, 0.0, 0.0, 0.0, 0.0, 0.0, 0.0, 0.0, 0.0, 0.0, 0.0, 0.0, 0.0, 0.0, 0.0, 0.0, 0.0, 0.0, 0.0, 0.0, 0.0, 0.0, 0.0, 0.0, 0.0, 0.0, 0.0, 0.0, 0.0, 0.0, 0.0, 0.0, 0.0, 0.0, 0.0, 0.0, 0.0, 0.0, 0.0, 0.0, 0.0, 0.0, 0.0, 0.0, 0.0, 0.0, 0.0, 0.0, 0.0, 0.0, 0.0, 0.0, 0.0, 0.0, 0.0, 0.0, 0.0, 0.0, 0.0, 0.0, 0.0, 0.0, 0.0, 0.0, 0.0, 0.0, 0.0, 0.0, 0.0, 0.0, 0.0, 0.0, 0.0, 0.0, 0.0, 0.0, 0.0, 0.0, 0.0, 0.0, 0.0, 0.0, 0.0, 0.0, 0.0, 0.0, 0.0, 0.0, 0.0, 0.0, 0.0, 0.0, 0.0, 0.0, 0.0, 0.0, 0.0, 0.0, 0.0, 0.0, 0.0, 0.0, 0.0, 0.0, 0.0, 0.0, 0.0, 0.0, 0.0, 0.0, 0.0, 0.0, 0.0, 0.0, 0.0, 0.0, 0.0, 0.0, 0.0, 0.0, 0.0, 0.0, 0.0, 0.0, 0.0, 0.0, 0.0, 0.0, 0.0, 0.0, 0.0, 0.0, 0.0, 0.0, 0.0, 0.0, 0.0, 0.0, 0.0, 0.0, 0.0, 0.0, 0.0, 0.0, 0.0, 0.0, 0.0, 0.0, 0.0, 0.0, 0.0, 0.0, 0.0, 0.0, 0.0, 0.0, 0.0, 0.0, 0.0, 0.0, 0.0, 0.0, 0.0, 0.0, 0.0, 0.0])
me_circle_001.update()
me_cube_001 = bpy.data.meshes.new('Cube.001')
me_cube_001.from_pydata([(-1.0, -1.0, -1.0), (-1.0, -1.0, 1.0), (-1.0, 1.0, -1.0), (-1.0, 1.0, 1.0), (1.0, -1.0, -1.0), (1.0, -1.0, 1.0), (1.0, 1.0, -1.0), (1.0, 1.0, 1.0), (-1.0, -1.0, 2.042), (-1.0, 1.0, 2.042), (1.0, 1.0, 2.042), (1.0, -1.0, 2.042), (-8.888, -1.0, 1.0), (-8.888, 1.0, 1.0), (-8.888, -1.0, 2.042), (-8.888, 1.0, 2.042), (-6.66, 1.0, 2.042), (-6.66, -1.0, 2.042), (-6.66, 1.0, 1.0), (-6.66, -1.0, 1.0), (-8.888, -1.0, -0.9713), (-8.888, 1.0, -0.9713), (-6.66, 1.0, -0.9713), (-6.66, -1.0, -0.9713)], [], [(0, 1, 3, 2), (2, 3, 7, 6), (6, 7, 5, 4), (4, 5, 1, 0), (2, 6, 4, 0), (5, 7, 10, 11), (10, 9, 8, 11), (17, 16, 15, 14), (1, 5, 11, 8), (7, 3, 9, 10), (13, 12, 14, 15), (16, 18, 13, 15), (13, 18, 22, 21), (19, 17, 14, 12), (1, 8, 17, 19), (3, 1, 19, 18), (9, 3, 18, 16), (8, 9, 16, 17), (22, 23, 20, 21), (18, 19, 23, 22), (12, 13, 21, 20), (19, 12, 20, 23)])
me_cube_001.polygons.foreach_set('use_smooth', [True] * 22)
_uv = me_cube_001.uv_layers.new(name='UVMap')
_uv.uv.foreach_set('vector', [0.375, 0.0, 0.625, 0.0, 0.625, 0.25, 0.375, 0.25, 0.375, 0.25, 0.625, 0.25, 0.625, 0.5, 0.375, 0.5, 0.375, 0.5, 0.625, 0.5, 0.625, 0.75, 0.375, 0.75, 0.375, 0.75, 0.625, 0.75, 0.625, 1.0, 0.375, 1.0, 0.125, 0.5, 0.375, 0.5, 0.375, 0.75, 0.125, 0.75, 0.625, 0.75, 0.625, 0.5, 0.625, 0.5, 0.625, 0.75, 0.625, 0.5, 0.875, 0.5, 0.875, 0.75, 0.625, 0.75, 0.875, 0.75, 0.875, 0.5, 0.875, 0.5, 0.875, 0.75, 0.625, 1.0, 0.625, 0.75, 0.625, 0.75, 0.625, 1.0, 0.625, 0.5, 0.625, 0.25, 0.625, 0.25, 0.625, 0.5, 0.625, 0.25, 0.625, 0.0, 0.625, 0.0, 0.625, 0.25, 0.625, 0.25, 0.625, 0.25, 0.625, 0.25, 0.625, 0.25, 0.625, 0.25, 0.625, 0.25, 0.625, 0.25, 0.625, 0.25, 0.625, 1.0, 0.625, 1.0, 0.625, 1.0, 0.625, 1.0, 0.625, 1.0, 0.625, 1.0, 0.625, 1.0, 0.625, 1.0, 0.625, 0.25, 0.625, 0.0, 0.625, 0.0, 0.625, 0.25, 0.625, 0.25, 0.625, 0.25, 0.625, 0.25, 0.625, 0.25, 0.875, 0.75, 0.875, 0.5, 0.875, 0.5, 0.875, 0.75, 0.625, 0.25, 0.625, 0.0, 0.625, 0.0, 0.625, 0.25, 0.625, 0.25, 0.625, 0.0, 0.625, 0.0, 0.625, 0.25, 0.625, 0.0, 0.625, 0.25, 0.625, 0.25, 0.625, 0.0, 0.625, 1.0, 0.625, 1.0, 0.625, 1.0, 0.625, 1.0])
me_cube_001.update()
me_cube_003 = bpy.data.meshes.new('Cube.003')
me_cube_003.from_pydata([(-1.0, -0.8711, -0.7171), (-1.0, -0.7423, 0.8541), (-1.0, 0.8711, -0.8409), (-1.0, 0.7511, 0.9293), (1.095, -0.8711, -0.7436), (1.0, -0.7423, 0.8541), (1.095, 0.8711, -0.8674), (1.0, 0.7511, 0.9293), (-1.471, -1.0, -0.3763), (-1.471, 0.9733, -0.4205), (1.285, 0.9733, -0.3717), (1.285, -1.0, -0.3275), (-1.285, -0.9245, 0.02121), (-1.285, 0.814, 0.2061), (1.158, 0.814, 0.1902), (1.158, -0.9245, 0.005293), (-1.0, -0.6134, -0.7354), (-1.0, -0.5969, 0.9669), (1.095, -0.6134, -0.7619), (1.0, -0.5969, 0.9669), (1.285, -0.7067, -0.3341), (-1.471, -0.7067, -0.3829), (1.158, -0.6673, 0.03265), (-1.285, -0.6673, 0.04857), (-1.0, 0.4441, 0.9923), (1.095, 0.64, -0.851), (-1.471, 0.7193, -0.4147), (-1.285, 0.5833, 0.1816), (-1.0, 0.64, -0.8245), (1.0, 0.4441, 0.9923), (1.285, 0.7193, -0.3659), (1.158, 0.5833, 0.1657), (-1.0, 0.02704, -0.7809), (1.0, -0.0655, 0.991), (1.285, 0.02188, -0.3503), (1.158, -0.02826, 0.1006), (-1.0, -0.0655, 0.991), (1.095, 0.02704, -0.8074), (-1.471, 0.02188, -0.3991), (-1.285, -0.02826, 0.1165), (-1.0, 0.2282, 1.006), (1.095, 0.3335, -0.8292), (-1.471, 0.3706, -0.4069), (-1.285, 0.2775, 0.1491), (-1.0, 0.3335, -0.8027), (1.0, 0.2282, 1.006), (1.285, 0.3706, -0.3581), (1.158, 0.2775, 0.1332), (-1.0, 0.6143, 0.9398), (1.095, 0.7556, -0.8592), (-1.471, 0.8507, -0.4176), (-1.285, 0.6987, 0.1939), (-1.0, 0.7556, -0.8327), (1.0, 0.6143, 0.9398), (1.285, 0.8507, -0.3688), (1.158, 0.6987, 0.178), (-0.7974, 1.18, 0.8842), (0.7854, 1.18, 0.8842), (-1.023, 1.23, 0.3119), (0.9108, 1.23, 0.2993), (-0.3481, 1.782, 1.108), (0.3089, 1.782, 1.108), (-0.4418, 1.834, 0.8657), (0.3609, 1.834, 0.8604), (0.79, 1.539, 0.5332), (0.6808, 1.495, 1.043), (-0.6982, 1.495, 1.043), (-0.8948, 1.539, 0.5442), (-0.3472, 2.335, 1.48), (0.3098, 2.335, 1.48), (-0.4409, 2.446, 1.328), (0.3618, 2.446, 1.323), (0.3611, 1.965, 0.9588), (0.3091, 1.925, 1.184), (-0.3479, 1.925, 1.184), (-0.4416, 1.965, 0.9641), (0.3615, 2.148, 1.192), (-0.4412, 2.148, 1.198), (0.3094, 2.13, 1.332), (-0.3475, 2.13, 1.332), (0.2334, 2.194, 1.467), (0.2331, 1.954, 1.515), (-0.2716, 2.194, 1.467), (-0.2718, 1.954, 1.515), (0.3092, 2.027, 1.258), (-0.3477, 2.027, 1.258), (0.3613, 2.109, 0.9965), (-0.4414, 2.109, 1.002), (0.2332, 2.08, 1.595), (-0.2717, 2.08, 1.595), (-1.143, -0.8334, 0.4377), (-1.143, 0.7826, 0.5677), (1.079, 0.7826, 0.5598), (1.079, -0.8334, 0.4297), (1.079, -0.6321, 0.4998), (-1.143, -0.6321, 0.5077), (1.079, 0.5137, 0.579), (-1.143, 0.5137, 0.587), (-1.143, -0.04688, 0.5538), (1.079, -0.04688, 0.5458), (1.079, 0.2529, 0.5696), (-1.143, 0.2529, 0.5775), (1.079, 0.6565, 0.5589), (-1.143, 0.6565, 0.5668), (-0.9103, 1.205, 0.598), (0.8481, 1.205, 0.5917), (-0.3949, 1.824, 0.9844), (0.3349, 1.824, 0.9818), (-0.7965, 1.517, 0.7935), (0.7354, 1.517, 0.788), (-0.394, 2.444, 1.468), (0.3358, 2.444, 1.465), (-0.3947, 1.945, 1.074), (0.3351, 1.945, 1.071), (-0.3944, 2.136, 1.25), (0.3354, 2.136, 1.247), (0.3353, 2.056, 1.154), (-0.3946, 2.056, 1.156), (-0.3481, 1.601, 1.249), (0.3089, 1.601, 1.249), (0.3091, 1.728, 1.404), (-0.3479, 1.728, 1.404), (0.309, 1.853, 1.146), (-0.348, 1.853, 1.146), (0.361, 1.899, 0.9096), (-0.4417, 1.899, 0.9149), (0.335, 1.884, 1.026), (-0.3948, 1.884, 1.029), (0.309, 1.616, 1.369), (-0.348, 1.616, 1.369), (0.3578, 2.405, 1.003), (0.358, 2.458, 1.281), (-0.4449, 2.405, 1.009), (-0.4447, 2.458, 1.286), (0.1864, 2.532, 1.058), (0.1865, 2.545, 1.208), (-0.2744, 2.532, 1.061), (-0.2743, 2.545, 1.211), (-0.3596, 2.474, 1.024), (0.2721, 2.474, 1.02), (-0.3595, 2.505, 1.272), (0.2722, 2.505, 1.268), (0.3614, 2.128, 1.094), (-0.4413, 2.128, 1.1), (0.3093, 2.079, 1.295), (-0.3476, 2.079, 1.295), (0.2333, 2.173, 1.561), (-0.2716, 2.173, 1.561), (0.3353, 2.096, 1.2), (-0.3945, 2.096, 1.203), (0.3579, 2.431, 1.142), (-0.4448, 2.431, 1.147), (0.1864, 2.555, 1.133), (-0.2744, 2.555, 1.136), (0.2722, 2.489, 1.144), (-0.3596, 2.489, 1.148), (-1.071, -0.7878, 0.6459), (0.7081, 1.506, 0.9154), (0.3221, 1.935, 1.127), (0.3224, 2.133, 1.289), (0.3222, 2.042, 1.206), (-1.071, 0.7669, 0.7485), (1.04, 0.7669, 0.7445), (1.04, -0.7878, 0.6419), (1.04, -0.6145, 0.7334), (-1.071, -0.6145, 0.7373), (1.04, 0.4789, 0.7857), (-1.071, 0.4789, 0.7896), (-1.071, -0.05619, 0.7724), (1.04, -0.05619, 0.7684), (1.04, 0.2405, 0.7878), (-1.071, 0.2405, 0.7918), (1.04, 0.6354, 0.7493), (-1.071, 0.6354, 0.7533), (-0.8538, 1.192, 0.7411), (0.8167, 1.192, 0.738), (-0.3715, 1.803, 1.046), (0.3219, 1.803, 1.045), (-0.7474, 1.506, 0.9181), (-0.3706, 2.393, 1.493), (0.3228, 2.393, 1.492), (-0.3713, 1.935, 1.129), (-0.371, 2.133, 1.291), (-0.3711, 2.042, 1.207), (0.322, 1.869, 1.086), (-0.3714, 1.869, 1.088), (0.3223, 2.087, 1.248), (-0.3711, 2.087, 1.249), (-1.214, 0.7983, 0.3869), (1.119, 0.7983, 0.375), (1.119, -0.8789, 0.2175), (1.119, -0.6497, 0.2662), (-1.214, -0.6497, 0.2782), (1.119, 0.5485, 0.3724), (-1.214, 0.5485, 0.3843), (-1.214, -0.03757, 0.3352), (1.119, -0.03757, 0.3232), (1.119, 0.2652, 0.3514), (-1.214, 0.2652, 0.3633), (1.119, 0.6776, 0.3684), (-1.214, 0.6776, 0.3803), (-0.9667, 1.217, 0.455), (0.8794, 1.217, 0.4455), (-0.4184, 1.829, 0.925), (0.3479, 1.829, 0.9211), (-0.8457, 1.528, 0.6688), (-0.4174, 2.471, 1.398), (0.3488, 2.471, 1.394), (-0.4182, 1.955, 1.019), (-0.4178, 2.142, 1.224), (-0.418, 2.083, 1.079), (-1.214, -0.8789, 0.2294), (0.7627, 1.528, 0.6606), (0.3481, 1.955, 1.015), (0.3484, 2.142, 1.22), (0.3483, 2.083, 1.075), (-0.4183, 1.892, 0.972), (0.348, 1.892, 0.9681), (-0.4179, 2.112, 1.151), (0.3484, 2.112, 1.147), (0.3091, 1.976, 1.221), (-0.3478, 1.976, 1.221), (0.2331, 1.994, 1.584), (-0.2718, 1.994, 1.584), (0.3612, 2.037, 0.9776), (-0.4415, 2.037, 0.9829), (-0.3947, 2.0, 1.115), (0.3352, 2.0, 1.112), (0.3222, 1.988, 1.167), (-0.3712, 1.988, 1.168), (-0.4181, 2.019, 1.049), (0.3482, 2.019, 1.045), (-1.012, 0.7202, -1.095), (1.083, -0.8043, -1.02), (1.083, 0.7202, -1.122), (1.083, -0.6221, -1.029), (1.083, 0.4891, -1.105), (-1.012, 0.4891, -1.079), (-1.012, -0.008348, -1.057), (1.083, -0.008348, -1.084), (1.083, 0.3159, -1.075), (-1.012, 0.3159, -1.048), (1.083, 0.6046, -1.113), (-1.012, 0.6046, -1.087), (0.4806, 0.3785, -2.07), (-0.5112, 0.3785, -2.058), (0.4806, 0.3238, -2.067), (0.4806, 0.1871, -2.048), (0.4806, 0.2691, -2.063), (-0.5112, 0.3238, -2.054), (-0.5112, 0.2691, -2.05), (-0.5112, 0.1871, -2.036), (-0.5112, 0.04203, -2.025), (0.4806, 0.04203, -2.038), (0.6932, 0.04793, -1.609), (0.6932, 0.438, -1.649), (0.6932, 0.3622, -1.643), (0.6932, 0.2488, -1.623), (-0.6796, 0.2488, -1.606), (-0.6796, 0.04793, -1.592), (-0.6796, 0.5137, -1.637), (-0.6796, 0.438, -1.631), (-0.6796, 0.3622, -1.626), (0.6932, 0.5137, -1.654), (0.468, 0.4294, -2.357), (-0.5238, 0.4294, -2.345), (0.468, 0.3746, -2.354), (0.468, 0.2379, -2.335), (0.468, 0.3199, -2.35), (-0.5238, 0.3746, -2.341), (-0.5238, 0.3199, -2.337), (-0.5238, 0.2379, -2.323), (-0.5238, 0.09285, -2.312), (0.468, 0.09285, -2.325), (-0.6148, 0.02858, -2.164), (-0.6148, 0.2021, -2.176), (-0.6148, 0.3002, -2.193), (0.5716, 0.2021, -2.191), (0.5716, 0.3002, -2.208), (0.5716, 0.02858, -2.179), (-0.6148, 0.3656, -2.198), (0.5716, 0.3656, -2.213), (0.5716, 0.4311, -2.218), (-0.6148, 0.4311, -2.203)], [], [(173, 48, 3, 161), (189, 14, 59, 202), (164, 19, 5, 163), (163, 5, 1, 156), (16, 18, 4, 0), (19, 17, 1, 5), (4, 11, 8, 0), (18, 20, 11, 4), (2, 9, 10, 6), (52, 50, 9, 2), (11, 15, 12, 8), (20, 22, 15, 11), (9, 13, 14, 10), (50, 51, 13, 9), (8, 12, 23, 21), (34, 35, 22, 20), (0, 8, 21, 16), (37, 34, 20, 18), (33, 36, 17, 19), (32, 37, 18, 16), (169, 33, 19, 164), (156, 1, 17, 165), (172, 53, 29, 166), (28, 52, 243, 237), (53, 48, 24, 29), (49, 54, 30, 25), (54, 55, 31, 30), (42, 43, 27, 26), (44, 42, 26, 28), (171, 40, 24, 167), (165, 17, 36, 168), (16, 21, 38, 32), (21, 23, 39, 38), (170, 45, 33, 169), (18, 37, 239, 235), (45, 40, 36, 33), (41, 46, 34, 37), (46, 47, 35, 34), (30, 31, 47, 46), (25, 30, 46, 41), (29, 24, 40, 45), (6, 49, 242, 234), (166, 29, 45, 170), (168, 36, 40, 171), (32, 38, 42, 44), (38, 39, 43, 42), (10, 14, 55, 54), (6, 10, 54, 49), (7, 3, 48, 53), (18, 4, 233, 235), (162, 7, 53, 172), (26, 27, 51, 50), (28, 26, 50, 52), (167, 24, 48, 173), (212, 64, 63, 204), (3, 7, 57, 56), (161, 3, 56, 174), (14, 13, 58, 59), (214, 76, 71, 207), (66, 65, 61, 60), (64, 67, 62, 63), (178, 66, 60, 176), (174, 56, 66, 178), (59, 58, 67, 64), (56, 57, 65, 66), (202, 59, 64, 212), (179, 68, 69, 180), (79, 78, 69, 68), (76, 77, 70, 71), (182, 79, 68, 179), (185, 123, 74, 181), (124, 125, 75, 72), (60, 61, 119, 118), (217, 124, 72, 213), (187, 145, 79, 182), (77, 76, 131, 133), (221, 74, 83, 223), (219, 142, 76, 214), (147, 146, 80, 82), (78, 79, 82, 80), (144, 78, 80, 146), (74, 73, 81, 83), (220, 84, 88, 222), (223, 222, 88, 89), (231, 224, 86, 215), (145, 85, 89, 147), (224, 225, 87, 86), (229, 221, 85, 183), (230, 226, 117, 210), (228, 227, 116, 160), (186, 148, 115, 159), (218, 149, 114, 209), (184, 126, 113, 158), (216, 127, 112, 208), (209, 114, 110, 206), (206, 110, 111, 207), (175, 105, 109, 157), (201, 104, 108, 205), (205, 108, 106, 203), (159, 115, 111, 180), (188, 91, 104, 201), (157, 109, 107, 177), (194, 97, 103, 200), (189, 92, 102, 199), (195, 98, 101, 198), (193, 96, 100, 197), (197, 100, 99, 196), (192, 95, 98, 195), (198, 101, 97, 194), (199, 102, 96, 193), (211, 90, 95, 192), (196, 99, 94, 191), (190, 93, 90, 211), (191, 94, 93, 190), (162, 92, 105, 175), (200, 103, 91, 188), (129, 128, 120, 121), (123, 60, 118, 129), (122, 73, 120, 128), (73, 74, 121, 120), (61, 122, 128, 119), (74, 123, 129, 121), (118, 119, 128, 129), (203, 106, 127, 216), (177, 107, 126, 184), (204, 63, 124, 217), (63, 62, 125, 124), (176, 60, 123, 185), (139, 138, 136, 134), (143, 77, 133, 151), (86, 87, 132, 130), (142, 86, 130, 150), (152, 153, 137, 135), (155, 140, 137, 153), (140, 141, 135, 137), (154, 139, 134, 152), (150, 130, 139, 154), (133, 131, 141, 140), (151, 133, 140, 155), (130, 132, 138, 139), (132, 151, 155, 138), (131, 150, 154, 141), (141, 154, 152, 135), (138, 155, 153, 136), (134, 136, 153, 152), (76, 142, 150, 131), (87, 143, 151, 132), (210, 117, 149, 218), (160, 116, 148, 186), (79, 145, 147, 82), (84, 144, 146, 88), (89, 88, 146, 147), (215, 86, 142, 219), (183, 85, 145, 187), (117, 183, 187, 149), (84, 160, 186, 144), (106, 176, 185, 127), (61, 177, 184, 122), (7, 162, 175, 57), (65, 157, 177, 61), (78, 159, 180, 69), (57, 175, 157, 65), (122, 184, 158, 73), (144, 186, 159, 78), (220, 228, 160, 84), (226, 229, 183, 117), (149, 187, 182, 114), (127, 185, 181, 112), (114, 182, 179, 110), (110, 179, 180, 111), (104, 174, 178, 108), (108, 178, 176, 106), (91, 161, 174, 104), (97, 167, 173, 103), (92, 162, 172, 102), (98, 168, 171, 101), (96, 166, 170, 100), (100, 170, 169, 99), (95, 165, 168, 98), (101, 171, 167, 97), (102, 172, 166, 96), (90, 156, 165, 95), (99, 169, 164, 94), (93, 163, 156, 90), (94, 164, 163, 93), (103, 173, 161, 91), (116, 215, 219, 148), (87, 210, 218, 143), (107, 204, 217, 126), (62, 203, 216, 125), (51, 200, 188, 13), (22, 191, 190, 15), (15, 190, 211, 12), (35, 196, 191, 22), (12, 211, 192, 23), (55, 199, 193, 31), (43, 198, 194, 27), (23, 192, 195, 39), (47, 197, 196, 35), (31, 193, 197, 47), (39, 195, 198, 43), (14, 189, 199, 55), (27, 194, 200, 51), (13, 188, 201, 58), (67, 205, 203, 62), (58, 201, 205, 67), (70, 206, 207, 71), (77, 209, 206, 70), (125, 216, 208, 75), (143, 218, 209, 77), (225, 230, 210, 87), (227, 231, 215, 116), (148, 219, 214, 115), (126, 217, 213, 113), (105, 202, 212, 109), (115, 214, 207, 111), (109, 212, 204, 107), (92, 189, 202, 105), (113, 213, 231, 227), (75, 208, 230, 225), (112, 181, 229, 226), (73, 158, 228, 220), (158, 113, 227, 228), (208, 112, 226, 230), (181, 74, 221, 229), (72, 75, 225, 224), (213, 72, 224, 231), (83, 81, 222, 223), (73, 220, 222, 81), (85, 221, 223, 89), (261, 260, 245, 249), (259, 258, 251, 252), (257, 254, 253, 247), (255, 256, 248, 246), (37, 32, 238, 239), (2, 6, 234, 232), (52, 2, 232, 243), (25, 41, 240, 236), (49, 25, 236, 242), (44, 28, 237, 241), (32, 44, 241, 238), (41, 37, 239, 240), (279, 274, 272, 273), (278, 277, 267, 268), (274, 275, 271, 272), (275, 276, 270, 271), (256, 257, 247, 248), (258, 262, 250, 251), (260, 263, 244, 245), (262, 261, 249, 250), (263, 255, 246, 244), (254, 259, 252, 253), (239, 238, 259, 254), (234, 242, 255, 263), (237, 243, 261, 262), (232, 234, 263, 260), (241, 237, 262, 258), (236, 240, 257, 256), (242, 236, 256, 255), (240, 239, 254, 257), (238, 241, 258, 259), (243, 232, 260, 261), (269, 266, 268, 270), (271, 267, 273, 272), (270, 268, 267, 271), (265, 264, 266, 269), (276, 280, 269, 270), (281, 278, 268, 266), (283, 282, 264, 265), (277, 279, 273, 267), (280, 283, 265, 269), (282, 281, 266, 264), (244, 246, 281, 282), (249, 245, 283, 280), (247, 253, 279, 277), (245, 244, 282, 283), (246, 248, 278, 281), (250, 249, 280, 276), (251, 250, 276, 275), (252, 251, 275, 274), (248, 247, 277, 278), (253, 252, 274, 279)])
_uv = me_cube_003.uv_layers.new(name='UVMap')
_uv.uv.foreach_set('vector', [0.5934, 0.2334, 0.625, 0.2334, 0.625, 0.25, 0.5934, 0.25, 0.5302, 0.5, 0.4987, 0.5, 0.4987, 0.5, 0.5302, 0.5, 0.5934, 0.713, 0.625, 0.713, 0.625, 0.75, 0.5934, 0.75, 0.5934, 0.75, 0.625, 0.75, 0.625, 1.0, 0.5934, 1.0, 0.125, 0.713, 0.375, 0.713, 0.375, 0.75, 0.125, 0.75, 0.625, 0.713, 0.875, 0.713, 0.875, 0.75, 0.625, 0.75, 0.375, 0.75, 0.4486, 0.75, 0.4486, 1.0, 0.375, 1.0, 0.375, 0.713, 0.4486, 0.713, 0.4486, 0.75, 0.375, 0.75, 0.375, 0.25, 0.4486, 0.25, 0.4486, 0.5, 0.375, 0.5, 0.375, 0.2334, 0.4486, 0.2334, 0.4486, 0.25, 0.375, 0.25, 0.4486, 0.75, 0.4987, 0.75, 0.4987, 1.0, 0.4486, 1.0, 0.4486, 0.713, 0.4987, 0.713, 0.4987, 0.75, 0.4486, 0.75, 0.4486, 0.25, 0.4987, 0.25, 0.4987, 0.5, 0.4486, 0.5, 0.4486, 0.2334, 0.4987, 0.2334, 0.4987, 0.25, 0.4486, 0.25, 0.4486, 0.0, 0.4987, 0.0, 0.4987, 0.03699, 0.4486, 0.03699, 0.4486, 0.6211, 0.4987, 0.6211, 0.4987, 0.713, 0.4486, 0.713, 0.375, 0.0, 0.4486, 0.0, 0.4486, 0.03699, 0.375, 0.03699, 0.375, 0.6211, 0.4486, 0.6211, 0.4486, 0.713, 0.375, 0.713, 0.625, 0.6211, 0.875, 0.6211, 0.875, 0.713, 0.625, 0.713, 0.125, 0.6211, 0.375, 0.6211, 0.375, 0.713, 0.125, 0.713, 0.5934, 0.6211, 0.625, 0.6211, 0.625, 0.713, 0.5934, 0.713, 0.5934, 0.0, 0.625, 0.0, 0.625, 0.03699, 0.5934, 0.03699, 0.5934, 0.5166, 0.625, 0.5166, 0.625, 0.5332, 0.5934, 0.5332, 0.375, 0.2168, 0.375, 0.2334, 0.375, 0.2334, 0.375, 0.2168, 0.625, 0.5166, 0.875, 0.5166, 0.875, 0.5332, 0.625, 0.5332, 0.375, 0.5166, 0.4486, 0.5166, 0.4486, 0.5332, 0.375, 0.5332, 0.4486, 0.5166, 0.4987, 0.5166, 0.4987, 0.5332, 0.4486, 0.5332, 0.4486, 0.1729, 0.4987, 0.1729, 0.4987, 0.2168, 0.4486, 0.2168, 0.375, 0.1729, 0.4486, 0.1729, 0.4486, 0.2168, 0.375, 0.2168, 0.5934, 0.1729, 0.625, 0.1729, 0.625, 0.2168, 0.5934, 0.2168, 0.5934, 0.03699, 0.625, 0.03699, 0.625, 0.1289, 0.5934, 0.1289, 0.375, 0.03699, 0.4486, 0.03699, 0.4486, 0.1289, 0.375, 0.1289, 0.4486, 0.03699, 0.4987, 0.03699, 0.4987, 0.1289, 0.4486, 0.1289, 0.5934, 0.5771, 0.625, 0.5771, 0.625, 0.6211, 0.5934, 0.6211, 0.375, 0.713, 0.375, 0.6211, 0.375, 0.6211, 0.375, 0.713, 0.625, 0.5771, 0.875, 0.5771, 0.875, 0.6211, 0.625, 0.6211, 0.375, 0.5771, 0.4486, 0.5771, 0.4486, 0.6211, 0.375, 0.6211, 0.4486, 0.5771, 0.4987, 0.5771, 0.4987, 0.6211, 0.4486, 0.6211, 0.4486, 0.5332, 0.4987, 0.5332, 0.4987, 0.5771, 0.4486, 0.5771, 0.375, 0.5332, 0.4486, 0.5332, 0.4486, 0.5771, 0.375, 0.5771, 0.625, 0.5332, 0.875, 0.5332, 0.875, 0.5771, 0.625, 0.5771, 0.375, 0.5, 0.375, 0.5166, 0.375, 0.5166, 0.375, 0.5, 0.5934, 0.5332, 0.625, 0.5332, 0.625, 0.5771, 0.5934, 0.5771, 0.5934, 0.1289, 0.625, 0.1289, 0.625, 0.1729, 0.5934, 0.1729, 0.375, 0.1289, 0.4486, 0.1289, 0.4486, 0.1729, 0.375, 0.1729, 0.4486, 0.1289, 0.4987, 0.1289, 0.4987, 0.1729, 0.4486, 0.1729, 0.4486, 0.5, 0.4987, 0.5, 0.4987, 0.5166, 0.4486, 0.5166, 0.375, 0.5, 0.4486, 0.5, 0.4486, 0.5166, 0.375, 0.5166, 0.625, 0.5, 0.875, 0.5, 0.875, 0.5166, 0.625, 0.5166, 0.375, 0.713, 0.375, 0.75, 0.375, 0.75, 0.375, 0.713, 0.5934, 0.5, 0.625, 0.5, 0.625, 0.5166, 0.5934, 0.5166, 0.4486, 0.2168, 0.4987, 0.2168, 0.4987, 0.2334, 0.4486, 0.2334, 0.375, 0.2168, 0.4486, 0.2168, 0.4486, 0.2334, 0.375, 0.2334, 0.5934, 0.2168, 0.625, 0.2168, 0.625, 0.2334, 0.5934, 0.2334, 0.5302, 0.5, 0.4987, 0.5, 0.4987, 0.5, 0.5302, 0.5, 0.875, 0.5, 0.625, 0.5, 0.625, 0.5, 0.875, 0.5, 0.5934, 0.25, 0.625, 0.25, 0.625, 0.25, 0.5934, 0.25, 0.4987, 0.5, 0.4987, 0.25, 0.4987, 0.25, 0.4987, 0.5, 0.5302, 0.5, 0.4987, 0.5, 0.4987, 0.5, 0.5302, 0.5, 0.875, 0.5, 0.625, 0.5, 0.625, 0.5, 0.875, 0.5, 0.4987, 0.5, 0.4987, 0.25, 0.4987, 0.25, 0.4987, 0.5, 0.5934, 0.25, 0.625, 0.25, 0.625, 0.25, 0.5934, 0.25, 0.5934, 0.25, 0.625, 0.25, 0.625, 0.25, 0.5934, 0.25, 0.4987, 0.5, 0.4987, 0.25, 0.4987, 0.25, 0.4987, 0.5, 0.875, 0.5, 0.625, 0.5, 0.625, 0.5, 0.875, 0.5, 0.5302, 0.5, 0.4987, 0.5, 0.4987, 0.5, 0.5302, 0.5, 0.5934, 0.25, 0.625, 0.25, 0.625, 0.5, 0.5934, 0.5, 0.875, 0.5, 0.625, 0.5, 0.625, 0.5, 0.875, 0.5, 0.4987, 0.5, 0.4987, 0.25, 0.4987, 0.25, 0.4987, 0.5, 0.5934, 0.25, 0.625, 0.25, 0.625, 0.25, 0.5934, 0.25, 0.5934, 0.25, 0.625, 0.25, 0.625, 0.25, 0.5934, 0.25, 0.4987, 0.5, 0.4987, 0.25, 0.4987, 0.25, 0.4987, 0.5, 0.875, 0.5, 0.625, 0.5, 0.625, 0.5, 0.875, 0.5, 0.5302, 0.5, 0.4987, 0.5, 0.4987, 0.5, 0.5302, 0.5, 0.5934, 0.25, 0.625, 0.25, 0.625, 0.25, 0.5934, 0.25, 0.4987, 0.25, 0.4987, 0.5, 0.4987, 0.5, 0.4987, 0.25, 0.625, 0.25, 0.625, 0.25, 0.625, 0.25, 0.625, 0.25, 0.5302, 0.5, 0.4987, 0.5, 0.4987, 0.5, 0.5302, 0.5, 0.875, 0.5, 0.625, 0.5, 0.625, 0.5, 0.875, 0.5, 0.625, 0.5, 0.875, 0.5, 0.875, 0.5, 0.625, 0.5, 0.625, 0.5, 0.625, 0.5, 0.625, 0.5, 0.625, 0.5, 0.875, 0.5, 0.625, 0.5, 0.625, 0.5, 0.875, 0.5, 0.625, 0.5, 0.625, 0.5, 0.625, 0.5, 0.625, 0.5, 0.875, 0.5, 0.625, 0.5, 0.625, 0.5, 0.875, 0.5, 0.5302, 0.5, 0.4987, 0.5, 0.4987, 0.5, 0.5302, 0.5, 0.625, 0.25, 0.625, 0.25, 0.625, 0.25, 0.625, 0.25, 0.4987, 0.5, 0.4987, 0.25, 0.4987, 0.25, 0.4987, 0.5, 0.5934, 0.25, 0.625, 0.25, 0.625, 0.25, 0.5934, 0.25, 0.5302, 0.25, 0.5618, 0.25, 0.5618, 0.25, 0.5302, 0.25, 0.5934, 0.5, 0.5618, 0.5, 0.5618, 0.5, 0.5934, 0.5, 0.5934, 0.5, 0.5618, 0.5, 0.5618, 0.5, 0.5934, 0.5, 0.5302, 0.25, 0.5618, 0.25, 0.5618, 0.25, 0.5302, 0.25, 0.5934, 0.5, 0.5618, 0.5, 0.5618, 0.5, 0.5934, 0.5, 0.5302, 0.25, 0.5618, 0.25, 0.5618, 0.25, 0.5302, 0.25, 0.5302, 0.25, 0.5618, 0.25, 0.5618, 0.25, 0.5302, 0.25, 0.5302, 0.25, 0.5618, 0.25, 0.5618, 0.5, 0.5302, 0.5, 0.5934, 0.5, 0.5618, 0.5, 0.5618, 0.5, 0.5934, 0.5, 0.5302, 0.25, 0.5618, 0.25, 0.5618, 0.25, 0.5302, 0.25, 0.5302, 0.25, 0.5618, 0.25, 0.5618, 0.25, 0.5302, 0.25, 0.5934, 0.5, 0.5618, 0.5, 0.5618, 0.5, 0.5934, 0.5, 0.5302, 0.25, 0.5618, 0.25, 0.5618, 0.25, 0.5302, 0.25, 0.5934, 0.5, 0.5618, 0.5, 0.5618, 0.5, 0.5934, 0.5, 0.5302, 0.2168, 0.5618, 0.2168, 0.5618, 0.2334, 0.5302, 0.2334, 0.5302, 0.5, 0.5618, 0.5, 0.5618, 0.5166, 0.5302, 0.5166, 0.5302, 0.1289, 0.5618, 0.1289, 0.5618, 0.1729, 0.5302, 0.1729, 0.5302, 0.5332, 0.5618, 0.5332, 0.5618, 0.5771, 0.5302, 0.5771, 0.5302, 0.5771, 0.5618, 0.5771, 0.5618, 0.6211, 0.5302, 0.6211, 0.5302, 0.03699, 0.5618, 0.03699, 0.5618, 0.1289, 0.5302, 0.1289, 0.5302, 0.1729, 0.5618, 0.1729, 0.5618, 0.2168, 0.5302, 0.2168, 0.5302, 0.5166, 0.5618, 0.5166, 0.5618, 0.5332, 0.5302, 0.5332, 0.5302, 0.0, 0.5618, 0.0, 0.5618, 0.03699, 0.5302, 0.03699, 0.5302, 0.6211, 0.5618, 0.6211, 0.5618, 0.713, 0.5302, 0.713, 0.5302, 0.75, 0.5618, 0.75, 0.5618, 1.0, 0.5302, 1.0, 0.5302, 0.713, 0.5618, 0.713, 0.5618, 0.75, 0.5302, 0.75, 0.5934, 0.5, 0.5618, 0.5, 0.5618, 0.5, 0.5934, 0.5, 0.5302, 0.2334, 0.5618, 0.2334, 0.5618, 0.25, 0.5302, 0.25, 0.875, 0.5, 0.625, 0.5, 0.625, 0.5, 0.875, 0.5, 0.625, 0.25, 0.625, 0.25, 0.625, 0.25, 0.625, 0.25, 0.625, 0.5, 0.625, 0.5, 0.625, 0.5, 0.625, 0.5, 0.625, 0.5, 0.875, 0.5, 0.875, 0.5, 0.625, 0.5, 0.625, 0.5, 0.625, 0.5, 0.625, 0.5, 0.625, 0.5, 0.625, 0.25, 0.625, 0.25, 0.625, 0.25, 0.625, 0.25, 0.875, 0.5, 0.625, 0.5, 0.625, 0.5, 0.875, 0.5, 0.5302, 0.25, 0.5618, 0.25, 0.5618, 0.25, 0.5302, 0.25, 0.5934, 0.5, 0.5618, 0.5, 0.5618, 0.5, 0.5934, 0.5, 0.5302, 0.5, 0.4987, 0.5, 0.4987, 0.5, 0.5302, 0.5, 0.4987, 0.5, 0.4987, 0.25, 0.4987, 0.25, 0.4987, 0.5, 0.5934, 0.25, 0.625, 0.25, 0.625, 0.25, 0.5934, 0.25, 0.4987, 0.5, 0.4987, 0.25, 0.4987, 0.25, 0.4987, 0.5, 0.4987, 0.25, 0.4987, 0.25, 0.4987, 0.25, 0.4987, 0.25, 0.4987, 0.5, 0.4987, 0.25, 0.4987, 0.25, 0.4987, 0.5, 0.4987, 0.5, 0.4987, 0.5, 0.4987, 0.5, 0.4987, 0.5, 0.4987, 0.5, 0.4987, 0.25, 0.4987, 0.25, 0.4987, 0.5, 0.4987, 0.25, 0.4987, 0.25, 0.4987, 0.25, 0.4987, 0.25, 0.4987, 0.25, 0.4987, 0.5, 0.4987, 0.5, 0.4987, 0.25, 0.4987, 0.5, 0.4987, 0.5, 0.4987, 0.5, 0.4987, 0.5, 0.4987, 0.5, 0.4987, 0.5, 0.4987, 0.5, 0.4987, 0.5, 0.4987, 0.25, 0.4987, 0.5, 0.4987, 0.5, 0.4987, 0.25, 0.4987, 0.25, 0.4987, 0.25, 0.4987, 0.25, 0.4987, 0.25, 0.4987, 0.5, 0.4987, 0.25, 0.4987, 0.25, 0.4987, 0.5, 0.4987, 0.25, 0.4987, 0.25, 0.4987, 0.25, 0.4987, 0.25, 0.4987, 0.5, 0.4987, 0.5, 0.4987, 0.5, 0.4987, 0.5, 0.4987, 0.5, 0.4987, 0.5, 0.4987, 0.5, 0.4987, 0.5, 0.4987, 0.25, 0.4987, 0.25, 0.4987, 0.25, 0.4987, 0.25, 0.4987, 0.5, 0.4987, 0.25, 0.4987, 0.25, 0.4987, 0.5, 0.4987, 0.5, 0.4987, 0.5, 0.4987, 0.5, 0.4987, 0.5, 0.4987, 0.25, 0.4987, 0.25, 0.4987, 0.25, 0.4987, 0.25, 0.5302, 0.25, 0.5618, 0.25, 0.5618, 0.25, 0.5302, 0.25, 0.5934, 0.5, 0.5618, 0.5, 0.5618, 0.5, 0.5934, 0.5, 0.625, 0.25, 0.625, 0.25, 0.625, 0.25, 0.625, 0.25, 0.625, 0.5, 0.625, 0.5, 0.625, 0.5, 0.625, 0.5, 0.875, 0.5, 0.625, 0.5, 0.625, 0.5, 0.875, 0.5, 0.5302, 0.5, 0.4987, 0.5, 0.4987, 0.5, 0.5302, 0.5, 0.5934, 0.25, 0.625, 0.25, 0.625, 0.25, 0.5934, 0.25, 0.5618, 0.25, 0.5934, 0.25, 0.5934, 0.25, 0.5618, 0.25, 0.625, 0.5, 0.5934, 0.5, 0.5934, 0.5, 0.625, 0.5, 0.5618, 0.25, 0.5934, 0.25, 0.5934, 0.25, 0.5618, 0.25, 0.625, 0.5, 0.5934, 0.5, 0.5934, 0.5, 0.625, 0.5, 0.625, 0.5, 0.5934, 0.5, 0.5934, 0.5, 0.625, 0.5, 0.625, 0.5, 0.5934, 0.5, 0.5934, 0.5, 0.625, 0.5, 0.625, 0.5, 0.5934, 0.5, 0.5934, 0.5, 0.625, 0.5, 0.625, 0.5, 0.5934, 0.5, 0.5934, 0.5, 0.625, 0.5, 0.625, 0.5, 0.5934, 0.5, 0.5934, 0.5, 0.625, 0.5, 0.625, 0.5, 0.5934, 0.5, 0.5934, 0.5, 0.625, 0.5, 0.625, 0.5, 0.5934, 0.5, 0.5934, 0.5, 0.625, 0.5, 0.5618, 0.25, 0.5934, 0.25, 0.5934, 0.25, 0.5618, 0.25, 0.5618, 0.25, 0.5934, 0.25, 0.5934, 0.25, 0.5618, 0.25, 0.5618, 0.25, 0.5934, 0.25, 0.5934, 0.25, 0.5618, 0.25, 0.5618, 0.25, 0.5934, 0.25, 0.5934, 0.25, 0.5618, 0.25, 0.5618, 0.25, 0.5934, 0.25, 0.5934, 0.5, 0.5618, 0.5, 0.5618, 0.25, 0.5934, 0.25, 0.5934, 0.25, 0.5618, 0.25, 0.5618, 0.25, 0.5934, 0.25, 0.5934, 0.25, 0.5618, 0.25, 0.5618, 0.25, 0.5934, 0.25, 0.5934, 0.25, 0.5618, 0.25, 0.5618, 0.2168, 0.5934, 0.2168, 0.5934, 0.2334, 0.5618, 0.2334, 0.5618, 0.5, 0.5934, 0.5, 0.5934, 0.5166, 0.5618, 0.5166, 0.5618, 0.1289, 0.5934, 0.1289, 0.5934, 0.1729, 0.5618, 0.1729, 0.5618, 0.5332, 0.5934, 0.5332, 0.5934, 0.5771, 0.5618, 0.5771, 0.5618, 0.5771, 0.5934, 0.5771, 0.5934, 0.6211, 0.5618, 0.6211, 0.5618, 0.03699, 0.5934, 0.03699, 0.5934, 0.1289, 0.5618, 0.1289, 0.5618, 0.1729, 0.5934, 0.1729, 0.5934, 0.2168, 0.5618, 0.2168, 0.5618, 0.5166, 0.5934, 0.5166, 0.5934, 0.5332, 0.5618, 0.5332, 0.5618, 0.0, 0.5934, 0.0, 0.5934, 0.03699, 0.5618, 0.03699, 0.5618, 0.6211, 0.5934, 0.6211, 0.5934, 0.713, 0.5618, 0.713, 0.5618, 0.75, 0.5934, 0.75, 0.5934, 1.0, 0.5618, 1.0, 0.5618, 0.713, 0.5934, 0.713, 0.5934, 0.75, 0.5618, 0.75, 0.5618, 0.2334, 0.5934, 0.2334, 0.5934, 0.25, 0.5618, 0.25, 0.5618, 0.5, 0.5302, 0.5, 0.5302, 0.5, 0.5618, 0.5, 0.4987, 0.25, 0.5302, 0.25, 0.5302, 0.25, 0.4987, 0.25, 0.5618, 0.5, 0.5302, 0.5, 0.5302, 0.5, 0.5618, 0.5, 0.4987, 0.25, 0.5302, 0.25, 0.5302, 0.25, 0.4987, 0.25, 0.4987, 0.2334, 0.5302, 0.2334, 0.5302, 0.25, 0.4987, 0.25, 0.4987, 0.713, 0.5302, 0.713, 0.5302, 0.75, 0.4987, 0.75, 0.4987, 0.75, 0.5302, 0.75, 0.5302, 1.0, 0.4987, 1.0, 0.4987, 0.6211, 0.5302, 0.6211, 0.5302, 0.713, 0.4987, 0.713, 0.4987, 0.0, 0.5302, 0.0, 0.5302, 0.03699, 0.4987, 0.03699, 0.4987, 0.5166, 0.5302, 0.5166, 0.5302, 0.5332, 0.4987, 0.5332, 0.4987, 0.1729, 0.5302, 0.1729, 0.5302, 0.2168, 0.4987, 0.2168, 0.4987, 0.03699, 0.5302, 0.03699, 0.5302, 0.1289, 0.4987, 0.1289, 0.4987, 0.5771, 0.5302, 0.5771, 0.5302, 0.6211, 0.4987, 0.6211, 0.4987, 0.5332, 0.5302, 0.5332, 0.5302, 0.5771, 0.4987, 0.5771, 0.4987, 0.1289, 0.5302, 0.1289, 0.5302, 0.1729, 0.4987, 0.1729, 0.4987, 0.5, 0.5302, 0.5, 0.5302, 0.5166, 0.4987, 0.5166, 0.4987, 0.2168, 0.5302, 0.2168, 0.5302, 0.2334, 0.4987, 0.2334, 0.4987, 0.25, 0.5302, 0.25, 0.5302, 0.25, 0.4987, 0.25, 0.4987, 0.25, 0.5302, 0.25, 0.5302, 0.25, 0.4987, 0.25, 0.4987, 0.25, 0.5302, 0.25, 0.5302, 0.25, 0.4987, 0.25, 0.4987, 0.25, 0.5302, 0.25, 0.5302, 0.5, 0.4987, 0.5, 0.4987, 0.25, 0.5302, 0.25, 0.5302, 0.25, 0.4987, 0.25, 0.4987, 0.25, 0.5302, 0.25, 0.5302, 0.25, 0.4987, 0.25, 0.4987, 0.25, 0.5302, 0.25, 0.5302, 0.25, 0.4987, 0.25, 0.4987, 0.25, 0.5302, 0.25, 0.5302, 0.25, 0.4987, 0.25, 0.5618, 0.5, 0.5302, 0.5, 0.5302, 0.5, 0.5618, 0.5, 0.5618, 0.5, 0.5302, 0.5, 0.5302, 0.5, 0.5618, 0.5, 0.5618, 0.5, 0.5302, 0.5, 0.5302, 0.5, 0.5618, 0.5, 0.5618, 0.5, 0.5302, 0.5, 0.5302, 0.5, 0.5618, 0.5, 0.5618, 0.5, 0.5302, 0.5, 0.5302, 0.5, 0.5618, 0.5, 0.5618, 0.5, 0.5302, 0.5, 0.5302, 0.5, 0.5618, 0.5, 0.5618, 0.5, 0.5302, 0.5, 0.5302, 0.5, 0.5618, 0.5, 0.5618, 0.5, 0.5302, 0.5, 0.5302, 0.5, 0.5618, 0.5, 0.4987, 0.25, 0.5302, 0.25, 0.5302, 0.25, 0.4987, 0.25, 0.5618, 0.25, 0.5934, 0.25, 0.5934, 0.25, 0.5618, 0.25, 0.625, 0.5, 0.5934, 0.5, 0.5934, 0.5, 0.625, 0.5, 0.5934, 0.5, 0.5618, 0.5, 0.5618, 0.5, 0.5934, 0.5, 0.5302, 0.25, 0.5618, 0.25, 0.5618, 0.25, 0.5302, 0.25, 0.5934, 0.25, 0.625, 0.25, 0.625, 0.25, 0.5934, 0.25, 0.4987, 0.5, 0.4987, 0.25, 0.4987, 0.25, 0.4987, 0.5, 0.5302, 0.5, 0.4987, 0.5, 0.4987, 0.5, 0.5302, 0.5, 0.875, 0.5, 0.625, 0.5, 0.625, 0.5, 0.875, 0.5, 0.625, 0.5, 0.625, 0.5, 0.625, 0.5, 0.625, 0.5, 0.625, 0.25, 0.625, 0.25, 0.625, 0.25, 0.625, 0.25, 0.375, 0.2334, 0.375, 0.25, 0.375, 0.25, 0.375, 0.2334, 0.375, 0.1289, 0.375, 0.1729, 0.375, 0.1729, 0.375, 0.1289, 0.375, 0.5771, 0.375, 0.6211, 0.375, 0.6211, 0.375, 0.5771, 0.375, 0.5166, 0.375, 0.5332, 0.375, 0.5332, 0.375, 0.5166, 0.375, 0.6211, 0.125, 0.6211, 0.125, 0.6211, 0.375, 0.6211, 0.375, 0.25, 0.375, 0.5, 0.375, 0.5, 0.375, 0.25, 0.375, 0.2334, 0.375, 0.25, 0.375, 0.25, 0.375, 0.2334, 0.375, 0.5332, 0.375, 0.5771, 0.375, 0.5771, 0.375, 0.5332, 0.375, 0.5166, 0.375, 0.5332, 0.375, 0.5332, 0.375, 0.5166, 0.375, 0.1729, 0.375, 0.2168, 0.375, 0.2168, 0.375, 0.1729, 0.375, 0.1289, 0.375, 0.1729, 0.375, 0.1729, 0.375, 0.1289, 0.375, 0.5771, 0.375, 0.6211, 0.375, 0.6211, 0.375, 0.5771, 0.375, 0.6211, 0.125, 0.6211, 0.125, 0.6211, 0.375, 0.6211, 0.375, 0.5332, 0.375, 0.5771, 0.375, 0.5771, 0.375, 0.5332, 0.375, 0.1289, 0.375, 0.1729, 0.375, 0.1729, 0.375, 0.1289, 0.375, 0.1729, 0.375, 0.2168, 0.375, 0.2168, 0.375, 0.1729, 0.375, 0.5332, 0.375, 0.5771, 0.375, 0.5771, 0.375, 0.5332, 0.375, 0.1729, 0.375, 0.2168, 0.375, 0.2168, 0.375, 0.1729, 0.375, 0.25, 0.375, 0.5, 0.375, 0.5, 0.375, 0.25, 0.375, 0.2168, 0.375, 0.2334, 0.375, 0.2334, 0.375, 0.2168, 0.375, 0.5, 0.375, 0.5166, 0.375, 0.5166, 0.375, 0.5, 0.375, 0.6211, 0.125, 0.6211, 0.125, 0.6211, 0.375, 0.6211, 0.375, 0.6211, 0.125, 0.6211, 0.125, 0.6211, 0.375, 0.6211, 0.375, 0.5, 0.375, 0.5166, 0.375, 0.5166, 0.375, 0.5, 0.375, 0.2168, 0.375, 0.2334, 0.375, 0.2334, 0.375, 0.2168, 0.375, 0.25, 0.375, 0.5, 0.375, 0.5, 0.375, 0.25, 0.375, 0.1729, 0.375, 0.2168, 0.375, 0.2168, 0.375, 0.1729, 0.375, 0.5332, 0.375, 0.5771, 0.375, 0.5771, 0.375, 0.5332, 0.375, 0.5166, 0.375, 0.5332, 0.375, 0.5332, 0.375, 0.5166, 0.375, 0.5771, 0.375, 0.6211, 0.375, 0.6211, 0.375, 0.5771, 0.375, 0.1289, 0.375, 0.1729, 0.375, 0.1729, 0.375, 0.1289, 0.375, 0.2334, 0.375, 0.25, 0.375, 0.25, 0.375, 0.2334, 0.125, 0.5166, 0.375, 0.5166, 0.375, 0.5332, 0.125, 0.5332, 0.125, 0.5771, 0.375, 0.5771, 0.375, 0.6211, 0.125, 0.6211, 0.125, 0.5332, 0.375, 0.5332, 0.375, 0.5771, 0.125, 0.5771, 0.125, 0.5, 0.375, 0.5, 0.375, 0.5166, 0.125, 0.5166, 0.375, 0.2168, 0.375, 0.2334, 0.375, 0.2334, 0.375, 0.2168, 0.375, 0.5166, 0.375, 0.5332, 0.375, 0.5332, 0.375, 0.5166, 0.375, 0.25, 0.375, 0.5, 0.375, 0.5, 0.375, 0.25, 0.375, 0.5771, 0.375, 0.6211, 0.375, 0.6211, 0.375, 0.5771, 0.375, 0.2334, 0.375, 0.25, 0.375, 0.25, 0.375, 0.2334, 0.375, 0.5, 0.375, 0.5166, 0.375, 0.5166, 0.375, 0.5, 0.375, 0.5, 0.375, 0.5166, 0.375, 0.5166, 0.375, 0.5, 0.375, 0.2334, 0.375, 0.25, 0.375, 0.25, 0.375, 0.2334, 0.375, 0.5771, 0.375, 0.6211, 0.375, 0.6211, 0.375, 0.5771, 0.375, 0.25, 0.375, 0.5, 0.375, 0.5, 0.375, 0.25, 0.375, 0.5166, 0.375, 0.5332, 0.375, 0.5332, 0.375, 0.5166, 0.375, 0.2168, 0.375, 0.2334, 0.375, 0.2334, 0.375, 0.2168, 0.375, 0.1729, 0.375, 0.2168, 0.375, 0.2168, 0.375, 0.1729, 0.375, 0.1289, 0.375, 0.1729, 0.375, 0.1729, 0.375, 0.1289, 0.375, 0.5332, 0.375, 0.5771, 0.375, 0.5771, 0.375, 0.5332, 0.375, 0.6211, 0.125, 0.6211, 0.125, 0.6211, 0.375, 0.6211])
me_cube_003.update()

# ---- objects
ob_circle = bpy.data.objects.new('Circle', me_circle)
ob_circle_001 = bpy.data.objects.new('Circle.001', me_circle_001)
ob_cube = bpy.data.objects.new('Cube', me_cube_001)
ob_empty = bpy.data.objects.new('Empty', None)
ob_empty_001 = bpy.data.objects.new('Empty.001', None)
ob_cube_001 = bpy.data.objects.new('Cube.001', me_cube_003)

# ---- transforms, parenting, visibility, modifiers, constraints
ob_circle.location = (-5.273, 0.0, 0.0)
ob_circle.scale = (0.9323, 0.9323, 0.9323)
ob_circle_001.location = (-5.332, 0.07935, 2.049)
ob_circle_001.rotation_euler = (0.1818, -0.1695, -0.5781)
ob_circle_001.scale = (1.07, 1.07, 1.827)
ob_cube.location = (-5.131, -0.05088, 2.245)
ob_cube.rotation_euler = (0.1818, -0.1695, -0.5781)
ob_cube.scale = (0.0504, 0.0504, 0.0504)
ob_empty.location = (1.691, 6.041, 1.347)
ob_empty.rotation_euler = (1.571, -0.0, -0.0)
ob_empty.empty_display_type = 'IMAGE'
ob_empty.empty_display_size = 5.0
ob_empty_001.location = (0.1224, 3.908, 1.272)
ob_empty_001.rotation_euler = (1.571, 0.0, 1.571)
ob_empty_001.empty_display_type = 'IMAGE'
ob_empty_001.empty_display_size = 5.0
ob_cube_001.location = (2.047, 3.869, 1.057)
ob_cube_001.scale = (0.2079, 0.4119, 0.4141)

# ---- collection membership
col_collection.objects.link(ob_circle)
col_collection.objects.link(ob_circle_001)
col_collection.objects.link(ob_cube)
col_collection.objects.link(ob_empty)
col_collection.objects.link(ob_empty_001)
col_collection.objects.link(ob_cube_001)

# ---- scene / render settings (as saved in the file)
scene.frame_start = 1; scene.frame_end = 250; scene.frame_set(1)
scene.render.engine = 'BLENDER_EEVEE_NEXT'
scene.cycles.sampling_pattern = 'TABULATED_SOBOL'
scene.eevee.ray_tracing_options.trace_max_roughness = 0.0
bpy.context.view_layer.update()

# ---- added for rendering (the .blend has no active camera and no usable light): camera, sun
cam_auto = bpy.data.cameras.new('AutoCamera')
cam_auto.lens = 50.0
cam_auto.sensor_width = 36.0
cam_auto.clip_end = 1000.0
ob_auto_camera = bpy.data.objects.new('AutoCamera', cam_auto)
scene.collection.objects.link(ob_auto_camera)
ob_auto_camera.location = (8.28517, -10.8711, 9.69295)
ob_auto_camera.rotation_euler = (1.09748, -7.21219e-08, 0.694738)
scene.camera = ob_auto_camera
light_auto_sun = bpy.data.lights.new('AutoSun', 'SUN')
light_auto_sun.energy = 3.0
light_auto_sun.angle = 0.0523599
ob_auto_sun = bpy.data.objects.new('AutoSun', light_auto_sun)
scene.collection.objects.link(ob_auto_sun)
ob_auto_sun.rotation_euler = (0.872665, 0.174533, 0.523599)
bpy.context.view_layer.update()
